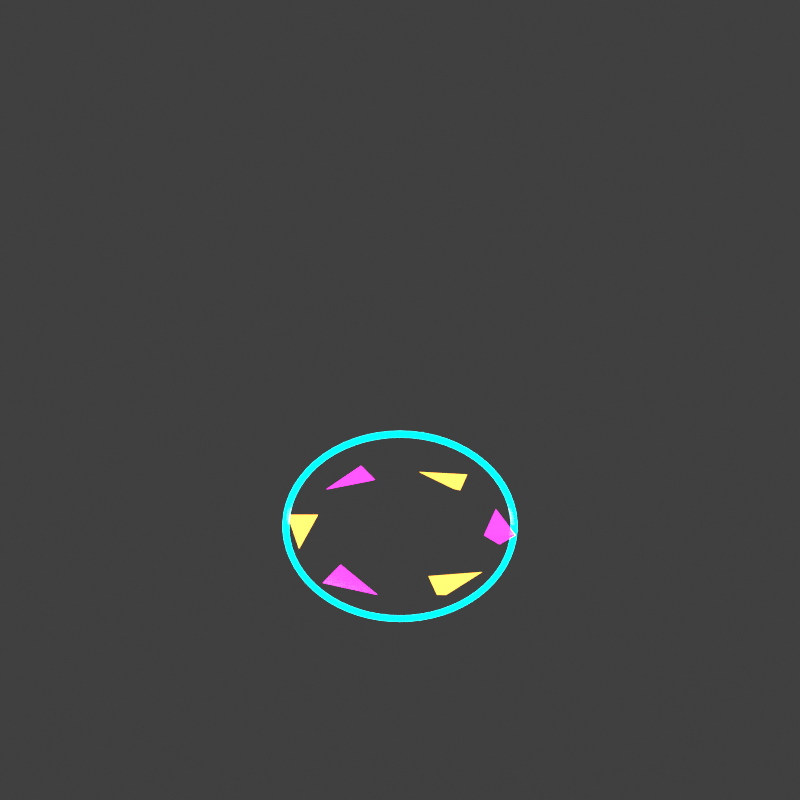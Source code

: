 # Source: orbital_saw_array.blend  (saved by Blender 4.0.36; exported with 4.5.12 LTS)
import bpy
from mathutils import Matrix  # noqa: F401  (used for matrix-valued properties, if any)

bpy.ops.wm.read_factory_settings(use_empty=True)
scene = bpy.context.scene
scene.name = 'Scene'

# ---- collections
col_collection = bpy.data.collections.new('Collection'); scene.collection.children.link(col_collection)

# ---- materials (node trees are filled in below, after node groups)
mat_cyanneontube_readabilityboost_028 = bpy.data.materials.new('CyanNeonTube_ReadabilityBoost.028')
mat_cyanneontube_readabilityboost_028.use_transparent_shadow = False
mat_magentaneontube_readabilityboost_028 = bpy.data.materials.new('MagentaNeonTube_ReadabilityBoost.028')
mat_magentaneontube_readabilityboost_028.use_transparent_shadow = False
mat_orangeneontube_readabilityboost_028 = bpy.data.materials.new('OrangeNeonTube_ReadabilityBoost.028')
mat_orangeneontube_readabilityboost_028.use_transparent_shadow = False

# ---- material node trees
mat_cyanneontube_readabilityboost_028.use_nodes = True; mat_cyanneontube_readabilityboost_028.node_tree.nodes.clear()
_N = mat_cyanneontube_readabilityboost_028.node_tree.nodes; _L = mat_cyanneontube_readabilityboost_028.node_tree.links
n0 = _N.new('ShaderNodeBsdfPrincipled'); n0.name = 'Principled BSDF'; n0.location = (10, 300)
n0.inputs[0].default_value = (0.0, 0.92, 1.0, 1.0)
n0.inputs[2].default_value = 0.16
n0.inputs[3].default_value = 1.45
n0.inputs[27].default_value = (0.0, 0.92, 1.0, 1.0)
n0.inputs[28].default_value = 4.4
n1 = _N.new('ShaderNodeOutputMaterial'); n1.name = 'Material Output'; n1.location = (300, 300)
_L.new(n0.outputs[0], n1.inputs[0])
n1.is_active_output = True
mat_magentaneontube_readabilityboost_028.use_nodes = True; mat_magentaneontube_readabilityboost_028.node_tree.nodes.clear()
_N = mat_magentaneontube_readabilityboost_028.node_tree.nodes; _L = mat_magentaneontube_readabilityboost_028.node_tree.links
n0 = _N.new('ShaderNodeBsdfPrincipled'); n0.name = 'Principled BSDF'; n0.location = (10, 300)
n0.inputs[0].default_value = (1.0, 0.02, 0.82, 1.0)
n0.inputs[2].default_value = 0.16
n0.inputs[3].default_value = 1.45
n0.inputs[27].default_value = (1.0, 0.02, 0.82, 1.0)
n0.inputs[28].default_value = 4.4
n1 = _N.new('ShaderNodeOutputMaterial'); n1.name = 'Material Output'; n1.location = (300, 300)
_L.new(n0.outputs[0], n1.inputs[0])
n1.is_active_output = True
mat_orangeneontube_readabilityboost_028.use_nodes = True; mat_orangeneontube_readabilityboost_028.node_tree.nodes.clear()
_N = mat_orangeneontube_readabilityboost_028.node_tree.nodes; _L = mat_orangeneontube_readabilityboost_028.node_tree.links
n0 = _N.new('ShaderNodeBsdfPrincipled'); n0.name = 'Principled BSDF'; n0.location = (10, 300)
n0.inputs[0].default_value = (1.0, 0.38, 0.04, 1.0)
n0.inputs[2].default_value = 0.16
n0.inputs[3].default_value = 1.45
n0.inputs[27].default_value = (1.0, 0.38, 0.04, 1.0)
n0.inputs[28].default_value = 4.15
n1 = _N.new('ShaderNodeOutputMaterial'); n1.name = 'Material Output'; n1.location = (300, 300)
_L.new(n0.outputs[0], n1.inputs[0])
n1.is_active_output = True

# ---- world
world_world = bpy.data.worlds.new('World'); scene.world = world_world
world_world.use_nodes = True; world_world.node_tree.nodes.clear()
_N = world_world.node_tree.nodes; _L = world_world.node_tree.links
n0 = _N.new('ShaderNodeOutputWorld'); n0.name = 'World Output'; n0.location = (300, 300)
n1 = _N.new('ShaderNodeBackground'); n1.name = 'Background'; n1.location = (10, 300)
n1.inputs[0].default_value = (0.05088, 0.05088, 0.05088, 1.0)
_L.new(n1.outputs[0], n0.inputs[0])
n0.is_active_output = True
world_world.color = (0.05088, 0.05088, 0.05088)
world_world.use_sun_shadow = False
world_world.sun_shadow_jitter_overblur = 0.0

# ---- cameras
cam_camera_029 = bpy.data.cameras.new('Camera.029')

# ---- lights
light_area_028 = bpy.data.lights.new('Area.028', 'AREA')
light_area_028.transmission_factor = 0.0
light_area_028.energy = 180.0
light_area_028.shadow_maximum_resolution = 0.006
light_area_028.use_absolute_resolution = True
light_area_028.size = 5.0
light_area_028.size_y = 1.0

# ---- meshes
me_torus_029 = bpy.data.meshes.new('Torus.029')
me_torus_029.from_pydata([(0.74, 0.0, 0.0), (0.7341, 0.0, 0.01414), (0.72, 0.0, 0.02), (0.7059, 0.0, 0.01414), (0.7, 0.0, 2.449e-18), (0.7059, 0.0, -0.01414), (0.72, 0.0, -0.02), (0.7341, 0.0, -0.01414), (0.7364, 0.07253, 0.0), (0.7306, 0.07196, 0.01414), (0.7165, 0.07057, 0.02), (0.7025, 0.06919, 0.01414), (0.6966, 0.06861, 2.449e-18), (0.7025, 0.06919, -0.01414), (0.7165, 0.07057, -0.02), (0.7306, 0.07196, -0.01414), (0.7258, 0.1444, 0.0), (0.72, 0.1432, 0.01414), (0.7062, 0.1405, 0.02), (0.6923, 0.1377, 0.01414), (0.6865, 0.1366, 2.449e-18), (0.6923, 0.1377, -0.01414), (0.7062, 0.1405, -0.02), (0.72, 0.1432, -0.01414), (0.7081, 0.2148, 0.0), (0.7025, 0.2131, 0.01414), (0.689, 0.209, 0.02), (0.6755, 0.2049, 0.01414), (0.6699, 0.2032, 2.449e-18), (0.6755, 0.2049, -0.01414), (0.689, 0.209, -0.02), (0.7025, 0.2131, -0.01414), (0.6837, 0.2832, 0.0), (0.6783, 0.2809, 0.01414), (0.6652, 0.2755, 0.02), (0.6521, 0.2701, 0.01414), (0.6467, 0.2679, 2.449e-18), (0.6521, 0.2701, -0.01414), (0.6652, 0.2755, -0.02), (0.6783, 0.2809, -0.01414), (0.6526, 0.3488, 0.0), (0.6475, 0.3461, 0.01414), (0.635, 0.3394, 0.02), (0.6225, 0.3327, 0.01414), (0.6173, 0.33, 2.449e-18), (0.6225, 0.3327, -0.01414), (0.635, 0.3394, -0.02), (0.6475, 0.3461, -0.01414), (0.6153, 0.4111, 0.0), (0.6104, 0.4079, 0.01414), (0.5987, 0.4, 0.02), (0.5869, 0.3922, 0.01414), (0.582, 0.3889, 2.449e-18), (0.5869, 0.3922, -0.01414), (0.5987, 0.4, -0.02), (0.6104, 0.4079, -0.01414), (0.572, 0.4695, 0.0), (0.5675, 0.4657, 0.01414), (0.5566, 0.4568, 0.02), (0.5456, 0.4478, 0.01414), (0.5411, 0.4441, 2.449e-18), (0.5456, 0.4478, -0.01414), (0.5566, 0.4568, -0.02), (0.5675, 0.4657, -0.01414), (0.5233, 0.5233, 0.0), (0.5191, 0.5191, 0.01414), (0.5091, 0.5091, 0.02), (0.4991, 0.4991, 0.01414), (0.495, 0.495, 2.449e-18), (0.4991, 0.4991, -0.01414), (0.5091, 0.5091, -0.02), (0.5191, 0.5191, -0.01414), (0.4695, 0.572, 0.0), (0.4657, 0.5675, 0.01414), (0.4568, 0.5566, 0.02), (0.4478, 0.5456, 0.01414), (0.4441, 0.5411, 2.449e-18), (0.4478, 0.5456, -0.01414), (0.4568, 0.5566, -0.02), (0.4657, 0.5675, -0.01414), (0.4111, 0.6153, 0.0), (0.4079, 0.6104, 0.01414), (0.4, 0.5987, 0.02), (0.3922, 0.5869, 0.01414), (0.3889, 0.582, 2.449e-18), (0.3922, 0.5869, -0.01414), (0.4, 0.5987, -0.02), (0.4079, 0.6104, -0.01414), (0.3488, 0.6526, 0.0), (0.3461, 0.6475, 0.01414), (0.3394, 0.635, 0.02), (0.3327, 0.6225, 0.01414), (0.33, 0.6173, 2.449e-18), (0.3327, 0.6225, -0.01414), (0.3394, 0.635, -0.02), (0.3461, 0.6475, -0.01414), (0.2832, 0.6837, 0.0), (0.2809, 0.6783, 0.01414), (0.2755, 0.6652, 0.02), (0.2701, 0.6521, 0.01414), (0.2679, 0.6467, 2.449e-18), (0.2701, 0.6521, -0.01414), (0.2755, 0.6652, -0.02), (0.2809, 0.6783, -0.01414), (0.2148, 0.7081, 0.0), (0.2131, 0.7025, 0.01414), (0.209, 0.689, 0.02), (0.2049, 0.6755, 0.01414), (0.2032, 0.6699, 2.449e-18), (0.2049, 0.6755, -0.01414), (0.209, 0.689, -0.02), (0.2131, 0.7025, -0.01414), (0.1444, 0.7258, 0.0), (0.1432, 0.72, 0.01414), (0.1405, 0.7062, 0.02), (0.1377, 0.6923, 0.01414), (0.1366, 0.6865, 2.449e-18), (0.1377, 0.6923, -0.01414), (0.1405, 0.7062, -0.02), (0.1432, 0.72, -0.01414), (0.07253, 0.7364, 0.0), (0.07196, 0.7306, 0.01414), (0.07057, 0.7165, 0.02), (0.06919, 0.7025, 0.01414), (0.06861, 0.6966, 2.449e-18), (0.06919, 0.7025, -0.01414), (0.07057, 0.7165, -0.02), (0.07196, 0.7306, -0.01414), (5.587e-08, 0.74, 0.0), (5.543e-08, 0.7341, 0.01414), (5.436e-08, 0.72, 0.02), (5.329e-08, 0.7059, 0.01414), (5.285e-08, 0.7, 2.449e-18), (5.329e-08, 0.7059, -0.01414), (5.436e-08, 0.72, -0.02), (5.543e-08, 0.7341, -0.01414), (-0.07253, 0.7364, 0.0), (-0.07196, 0.7306, 0.01414), (-0.07057, 0.7165, 0.02), (-0.06919, 0.7025, 0.01414), (-0.06861, 0.6966, 2.449e-18), (-0.06919, 0.7025, -0.01414), (-0.07057, 0.7165, -0.02), (-0.07196, 0.7306, -0.01414), (-0.1444, 0.7258, 0.0), (-0.1432, 0.72, 0.01414), (-0.1405, 0.7062, 0.02), (-0.1377, 0.6923, 0.01414), (-0.1366, 0.6865, 2.449e-18), (-0.1377, 0.6923, -0.01414), (-0.1405, 0.7062, -0.02), (-0.1432, 0.72, -0.01414), (-0.2148, 0.7081, 0.0), (-0.2131, 0.7025, 0.01414), (-0.209, 0.689, 0.02), (-0.2049, 0.6755, 0.01414), (-0.2032, 0.6699, 2.449e-18), (-0.2049, 0.6755, -0.01414), (-0.209, 0.689, -0.02), (-0.2131, 0.7025, -0.01414), (-0.2832, 0.6837, 0.0), (-0.2809, 0.6783, 0.01414), (-0.2755, 0.6652, 0.02), (-0.2701, 0.6521, 0.01414), (-0.2679, 0.6467, 2.449e-18), (-0.2701, 0.6521, -0.01414), (-0.2755, 0.6652, -0.02), (-0.2809, 0.6783, -0.01414), (-0.3488, 0.6526, 0.0), (-0.3461, 0.6475, 0.01414), (-0.3394, 0.635, 0.02), (-0.3327, 0.6225, 0.01414), (-0.33, 0.6173, 2.449e-18), (-0.3327, 0.6225, -0.01414), (-0.3394, 0.635, -0.02), (-0.3461, 0.6475, -0.01414), (-0.4111, 0.6153, 0.0), (-0.4079, 0.6104, 0.01414), (-0.4, 0.5987, 0.02), (-0.3922, 0.5869, 0.01414), (-0.3889, 0.582, 2.449e-18), (-0.3922, 0.5869, -0.01414), (-0.4, 0.5987, -0.02), (-0.4079, 0.6104, -0.01414), (-0.4695, 0.572, 0.0), (-0.4657, 0.5675, 0.01414), (-0.4568, 0.5566, 0.02), (-0.4478, 0.5456, 0.01414), (-0.4441, 0.5411, 2.449e-18), (-0.4478, 0.5456, -0.01414), (-0.4568, 0.5566, -0.02), (-0.4657, 0.5675, -0.01414), (-0.5233, 0.5233, 0.0), (-0.5191, 0.5191, 0.01414), (-0.5091, 0.5091, 0.02), (-0.4991, 0.4991, 0.01414), (-0.495, 0.495, 2.449e-18), (-0.4991, 0.4991, -0.01414), (-0.5091, 0.5091, -0.02), (-0.5191, 0.5191, -0.01414), (-0.572, 0.4695, 0.0), (-0.5675, 0.4657, 0.01414), (-0.5566, 0.4568, 0.02), (-0.5456, 0.4478, 0.01414), (-0.5411, 0.4441, 2.449e-18), (-0.5456, 0.4478, -0.01414), (-0.5566, 0.4568, -0.02), (-0.5675, 0.4657, -0.01414), (-0.6153, 0.4111, 0.0), (-0.6104, 0.4079, 0.01414), (-0.5987, 0.4, 0.02), (-0.5869, 0.3922, 0.01414), (-0.582, 0.3889, 2.449e-18), (-0.5869, 0.3922, -0.01414), (-0.5987, 0.4, -0.02), (-0.6104, 0.4079, -0.01414), (-0.6526, 0.3488, 0.0), (-0.6475, 0.3461, 0.01414), (-0.635, 0.3394, 0.02), (-0.6225, 0.3327, 0.01414), (-0.6173, 0.33, 2.449e-18), (-0.6225, 0.3327, -0.01414), (-0.635, 0.3394, -0.02), (-0.6475, 0.3461, -0.01414), (-0.6837, 0.2832, 0.0), (-0.6783, 0.2809, 0.01414), (-0.6652, 0.2755, 0.02), (-0.6521, 0.2701, 0.01414), (-0.6467, 0.2679, 2.449e-18), (-0.6521, 0.2701, -0.01414), (-0.6652, 0.2755, -0.02), (-0.6783, 0.2809, -0.01414), (-0.7081, 0.2148, 0.0), (-0.7025, 0.2131, 0.01414), (-0.689, 0.209, 0.02), (-0.6755, 0.2049, 0.01414), (-0.6699, 0.2032, 2.449e-18), (-0.6755, 0.2049, -0.01414), (-0.689, 0.209, -0.02), (-0.7025, 0.2131, -0.01414), (-0.7258, 0.1444, 0.0), (-0.72, 0.1432, 0.01414), (-0.7062, 0.1405, 0.02), (-0.6923, 0.1377, 0.01414), (-0.6865, 0.1366, 2.449e-18), (-0.6923, 0.1377, -0.01414), (-0.7062, 0.1405, -0.02), (-0.72, 0.1432, -0.01414), (-0.7364, 0.07253, 0.0), (-0.7306, 0.07196, 0.01414), (-0.7165, 0.07057, 0.02), (-0.7025, 0.06919, 0.01414), (-0.6966, 0.06861, 2.449e-18), (-0.7025, 0.06919, -0.01414), (-0.7165, 0.07057, -0.02), (-0.7306, 0.07196, -0.01414), (-0.74, 6.469e-08, 0.0), (-0.7341, 6.418e-08, 0.01414), (-0.72, 6.294e-08, 0.02), (-0.7059, 6.171e-08, 0.01414), (-0.7, 6.12e-08, 2.449e-18), (-0.7059, 6.171e-08, -0.01414), (-0.72, 6.294e-08, -0.02), (-0.7341, 6.418e-08, -0.01414), (-0.7364, -0.07253, 0.0), (-0.7306, -0.07196, 0.01414), (-0.7165, -0.07057, 0.02), (-0.7025, -0.06919, 0.01414), (-0.6966, -0.06861, 2.449e-18), (-0.7025, -0.06919, -0.01414), (-0.7165, -0.07057, -0.02), (-0.7306, -0.07196, -0.01414), (-0.7258, -0.1444, 0.0), (-0.72, -0.1432, 0.01414), (-0.7062, -0.1405, 0.02), (-0.6923, -0.1377, 0.01414), (-0.6865, -0.1366, 2.449e-18), (-0.6923, -0.1377, -0.01414), (-0.7062, -0.1405, -0.02), (-0.72, -0.1432, -0.01414), (-0.7081, -0.2148, 0.0), (-0.7025, -0.2131, 0.01414), (-0.689, -0.209, 0.02), (-0.6755, -0.2049, 0.01414), (-0.6699, -0.2032, 2.449e-18), (-0.6755, -0.2049, -0.01414), (-0.689, -0.209, -0.02), (-0.7025, -0.2131, -0.01414), (-0.6837, -0.2832, 0.0), (-0.6783, -0.2809, 0.01414), (-0.6652, -0.2755, 0.02), (-0.6521, -0.2701, 0.01414), (-0.6467, -0.2679, 2.449e-18), (-0.6521, -0.2701, -0.01414), (-0.6652, -0.2755, -0.02), (-0.6783, -0.2809, -0.01414), (-0.6526, -0.3488, 0.0), (-0.6475, -0.3461, 0.01414), (-0.635, -0.3394, 0.02), (-0.6225, -0.3327, 0.01414), (-0.6173, -0.33, 2.449e-18), (-0.6225, -0.3327, -0.01414), (-0.635, -0.3394, -0.02), (-0.6475, -0.3461, -0.01414), (-0.6153, -0.4111, 0.0), (-0.6104, -0.4079, 0.01414), (-0.5987, -0.4, 0.02), (-0.5869, -0.3922, 0.01414), (-0.582, -0.3889, 2.449e-18), (-0.5869, -0.3922, -0.01414), (-0.5987, -0.4, -0.02), (-0.6104, -0.4079, -0.01414), (-0.572, -0.4695, 0.0), (-0.5675, -0.4657, 0.01414), (-0.5566, -0.4568, 0.02), (-0.5456, -0.4478, 0.01414), (-0.5411, -0.4441, 2.449e-18), (-0.5456, -0.4478, -0.01414), (-0.5566, -0.4568, -0.02), (-0.5675, -0.4657, -0.01414), (-0.5233, -0.5233, 0.0), (-0.5191, -0.5191, 0.01414), (-0.5091, -0.5091, 0.02), (-0.4991, -0.4991, 0.01414), (-0.495, -0.495, 2.449e-18), (-0.4991, -0.4991, -0.01414), (-0.5091, -0.5091, -0.02), (-0.5191, -0.5191, -0.01414), (-0.4695, -0.572, 0.0), (-0.4657, -0.5675, 0.01414), (-0.4568, -0.5566, 0.02), (-0.4478, -0.5456, 0.01414), (-0.4441, -0.5411, 2.449e-18), (-0.4478, -0.5456, -0.01414), (-0.4568, -0.5566, -0.02), (-0.4657, -0.5675, -0.01414), (-0.4111, -0.6153, 0.0), (-0.4079, -0.6104, 0.01414), (-0.4, -0.5987, 0.02), (-0.3922, -0.5869, 0.01414), (-0.3889, -0.582, 2.449e-18), (-0.3922, -0.5869, -0.01414), (-0.4, -0.5987, -0.02), (-0.4079, -0.6104, -0.01414), (-0.3488, -0.6526, 0.0), (-0.3461, -0.6475, 0.01414), (-0.3394, -0.635, 0.02), (-0.3327, -0.6225, 0.01414), (-0.33, -0.6173, 2.449e-18), (-0.3327, -0.6225, -0.01414), (-0.3394, -0.635, -0.02), (-0.3461, -0.6475, -0.01414), (-0.2832, -0.6837, 0.0), (-0.2809, -0.6783, 0.01414), (-0.2755, -0.6652, 0.02), (-0.2701, -0.6521, 0.01414), (-0.2679, -0.6467, 2.449e-18), (-0.2701, -0.6521, -0.01414), (-0.2755, -0.6652, -0.02), (-0.2809, -0.6783, -0.01414), (-0.2148, -0.7081, 0.0), (-0.2131, -0.7025, 0.01414), (-0.209, -0.689, 0.02), (-0.2049, -0.6755, 0.01414), (-0.2032, -0.6699, 2.449e-18), (-0.2049, -0.6755, -0.01414), (-0.209, -0.689, -0.02), (-0.2131, -0.7025, -0.01414), (-0.1444, -0.7258, 0.0), (-0.1432, -0.72, 0.01414), (-0.1405, -0.7062, 0.02), (-0.1377, -0.6923, 0.01414), (-0.1366, -0.6865, 2.449e-18), (-0.1377, -0.6923, -0.01414), (-0.1405, -0.7062, -0.02), (-0.1432, -0.72, -0.01414), (-0.07253, -0.7364, 0.0), (-0.07196, -0.7306, 0.01414), (-0.07057, -0.7165, 0.02), (-0.06919, -0.7025, 0.01414), (-0.06861, -0.6966, 2.449e-18), (-0.06919, -0.7025, -0.01414), (-0.07057, -0.7165, -0.02), (-0.07196, -0.7306, -0.01414), (5.587e-08, -0.74, 0.0), (5.543e-08, -0.7341, 0.01414), (5.436e-08, -0.72, 0.02), (5.329e-08, -0.7059, 0.01414), (5.285e-08, -0.7, 2.449e-18), (5.329e-08, -0.7059, -0.01414), (5.436e-08, -0.72, -0.02), (5.543e-08, -0.7341, -0.01414), (0.07253, -0.7364, 0.0), (0.07196, -0.7306, 0.01414), (0.07057, -0.7165, 0.02), (0.06919, -0.7025, 0.01414), (0.06861, -0.6966, 2.449e-18), (0.06919, -0.7025, -0.01414), (0.07057, -0.7165, -0.02), (0.07196, -0.7306, -0.01414), (0.1444, -0.7258, 0.0), (0.1432, -0.72, 0.01414), (0.1405, -0.7062, 0.02), (0.1377, -0.6923, 0.01414), (0.1366, -0.6865, 2.449e-18), (0.1377, -0.6923, -0.01414), (0.1405, -0.7062, -0.02), (0.1432, -0.72, -0.01414), (0.2148, -0.7081, 0.0), (0.2131, -0.7025, 0.01414), (0.209, -0.689, 0.02), (0.2049, -0.6755, 0.01414), (0.2032, -0.6699, 2.449e-18), (0.2049, -0.6755, -0.01414), (0.209, -0.689, -0.02), (0.2131, -0.7025, -0.01414), (0.2832, -0.6837, 0.0), (0.2809, -0.6783, 0.01414), (0.2755, -0.6652, 0.02), (0.2701, -0.6521, 0.01414), (0.2679, -0.6467, 2.449e-18), (0.2701, -0.6521, -0.01414), (0.2755, -0.6652, -0.02), (0.2809, -0.6783, -0.01414), (0.3488, -0.6526, 0.0), (0.3461, -0.6475, 0.01414), (0.3394, -0.635, 0.02), (0.3327, -0.6225, 0.01414), (0.33, -0.6173, 2.449e-18), (0.3327, -0.6225, -0.01414), (0.3394, -0.635, -0.02), (0.3461, -0.6475, -0.01414), (0.4111, -0.6153, 0.0), (0.4079, -0.6104, 0.01414), (0.4, -0.5987, 0.02), (0.3922, -0.5869, 0.01414), (0.3889, -0.582, 2.449e-18), (0.3922, -0.5869, -0.01414), (0.4, -0.5987, -0.02), (0.4079, -0.6104, -0.01414), (0.4695, -0.572, 0.0), (0.4657, -0.5675, 0.01414), (0.4568, -0.5566, 0.02), (0.4478, -0.5456, 0.01414), (0.4441, -0.5411, 2.449e-18), (0.4478, -0.5456, -0.01414), (0.4568, -0.5566, -0.02), (0.4657, -0.5675, -0.01414), (0.5233, -0.5233, 0.0), (0.5191, -0.5191, 0.01414), (0.5091, -0.5091, 0.02), (0.4991, -0.4991, 0.01414), (0.495, -0.495, 2.449e-18), (0.4991, -0.4991, -0.01414), (0.5091, -0.5091, -0.02), (0.5191, -0.5191, -0.01414), (0.572, -0.4695, 0.0), (0.5675, -0.4657, 0.01414), (0.5566, -0.4568, 0.02), (0.5456, -0.4478, 0.01414), (0.5411, -0.4441, 2.449e-18), (0.5456, -0.4478, -0.01414), (0.5566, -0.4568, -0.02), (0.5675, -0.4657, -0.01414), (0.6153, -0.4111, 0.0), (0.6104, -0.4079, 0.01414), (0.5987, -0.4, 0.02), (0.5869, -0.3922, 0.01414), (0.582, -0.3889, 2.449e-18), (0.5869, -0.3922, -0.01414), (0.5987, -0.4, -0.02), (0.6104, -0.4079, -0.01414), (0.6526, -0.3488, 0.0), (0.6475, -0.3461, 0.01414), (0.635, -0.3394, 0.02), (0.6225, -0.3327, 0.01414), (0.6173, -0.33, 2.449e-18), (0.6225, -0.3327, -0.01414), (0.635, -0.3394, -0.02), (0.6475, -0.3461, -0.01414), (0.6837, -0.2832, 0.0), (0.6783, -0.2809, 0.01414), (0.6652, -0.2755, 0.02), (0.6521, -0.2701, 0.01414), (0.6467, -0.2679, 2.449e-18), (0.6521, -0.2701, -0.01414), (0.6652, -0.2755, -0.02), (0.6783, -0.2809, -0.01414), (0.7081, -0.2148, 0.0), (0.7025, -0.2131, 0.01414), (0.689, -0.209, 0.02), (0.6755, -0.2049, 0.01414), (0.6699, -0.2032, 2.449e-18), (0.6755, -0.2049, -0.01414), (0.689, -0.209, -0.02), (0.7025, -0.2131, -0.01414), (0.7258, -0.1444, 0.0), (0.72, -0.1432, 0.01414), (0.7062, -0.1405, 0.02), (0.6923, -0.1377, 0.01414), (0.6865, -0.1366, 2.449e-18), (0.6923, -0.1377, -0.01414), (0.7062, -0.1405, -0.02), (0.72, -0.1432, -0.01414), (0.7364, -0.07253, 0.0), (0.7306, -0.07196, 0.01414), (0.7165, -0.07057, 0.02), (0.7025, -0.06919, 0.01414), (0.6966, -0.06861, 2.449e-18), (0.7025, -0.06919, -0.01414), (0.7165, -0.07057, -0.02), (0.7306, -0.07196, -0.01414)], [], [(0, 8, 9, 1), (1, 9, 10, 2), (2, 10, 11, 3), (3, 11, 12, 4), (4, 12, 13, 5), (5, 13, 14, 6), (6, 14, 15, 7), (7, 15, 8, 0), (8, 16, 17, 9), (9, 17, 18, 10), (10, 18, 19, 11), (11, 19, 20, 12), (12, 20, 21, 13), (13, 21, 22, 14), (14, 22, 23, 15), (15, 23, 16, 8), (16, 24, 25, 17), (17, 25, 26, 18), (18, 26, 27, 19), (19, 27, 28, 20), (20, 28, 29, 21), (21, 29, 30, 22), (22, 30, 31, 23), (23, 31, 24, 16), (24, 32, 33, 25), (25, 33, 34, 26), (26, 34, 35, 27), (27, 35, 36, 28), (28, 36, 37, 29), (29, 37, 38, 30), (30, 38, 39, 31), (31, 39, 32, 24), (32, 40, 41, 33), (33, 41, 42, 34), (34, 42, 43, 35), (35, 43, 44, 36), (36, 44, 45, 37), (37, 45, 46, 38), (38, 46, 47, 39), (39, 47, 40, 32), (40, 48, 49, 41), (41, 49, 50, 42), (42, 50, 51, 43), (43, 51, 52, 44), (44, 52, 53, 45), (45, 53, 54, 46), (46, 54, 55, 47), (47, 55, 48, 40), (48, 56, 57, 49), (49, 57, 58, 50), (50, 58, 59, 51), (51, 59, 60, 52), (52, 60, 61, 53), (53, 61, 62, 54), (54, 62, 63, 55), (55, 63, 56, 48), (56, 64, 65, 57), (57, 65, 66, 58), (58, 66, 67, 59), (59, 67, 68, 60), (60, 68, 69, 61), (61, 69, 70, 62), (62, 70, 71, 63), (63, 71, 64, 56), (64, 72, 73, 65), (65, 73, 74, 66), (66, 74, 75, 67), (67, 75, 76, 68), (68, 76, 77, 69), (69, 77, 78, 70), (70, 78, 79, 71), (71, 79, 72, 64), (72, 80, 81, 73), (73, 81, 82, 74), (74, 82, 83, 75), (75, 83, 84, 76), (76, 84, 85, 77), (77, 85, 86, 78), (78, 86, 87, 79), (79, 87, 80, 72), (80, 88, 89, 81), (81, 89, 90, 82), (82, 90, 91, 83), (83, 91, 92, 84), (84, 92, 93, 85), (85, 93, 94, 86), (86, 94, 95, 87), (87, 95, 88, 80), (88, 96, 97, 89), (89, 97, 98, 90), (90, 98, 99, 91), (91, 99, 100, 92), (92, 100, 101, 93), (93, 101, 102, 94), (94, 102, 103, 95), (95, 103, 96, 88), (96, 104, 105, 97), (97, 105, 106, 98), (98, 106, 107, 99), (99, 107, 108, 100), (100, 108, 109, 101), (101, 109, 110, 102), (102, 110, 111, 103), (103, 111, 104, 96), (104, 112, 113, 105), (105, 113, 114, 106), (106, 114, 115, 107), (107, 115, 116, 108), (108, 116, 117, 109), (109, 117, 118, 110), (110, 118, 119, 111), (111, 119, 112, 104), (112, 120, 121, 113), (113, 121, 122, 114), (114, 122, 123, 115), (115, 123, 124, 116), (116, 124, 125, 117), (117, 125, 126, 118), (118, 126, 127, 119), (119, 127, 120, 112), (120, 128, 129, 121), (121, 129, 130, 122), (122, 130, 131, 123), (123, 131, 132, 124), (124, 132, 133, 125), (125, 133, 134, 126), (126, 134, 135, 127), (127, 135, 128, 120), (128, 136, 137, 129), (129, 137, 138, 130), (130, 138, 139, 131), (131, 139, 140, 132), (132, 140, 141, 133), (133, 141, 142, 134), (134, 142, 143, 135), (135, 143, 136, 128), (136, 144, 145, 137), (137, 145, 146, 138), (138, 146, 147, 139), (139, 147, 148, 140), (140, 148, 149, 141), (141, 149, 150, 142), (142, 150, 151, 143), (143, 151, 144, 136), (144, 152, 153, 145), (145, 153, 154, 146), (146, 154, 155, 147), (147, 155, 156, 148), (148, 156, 157, 149), (149, 157, 158, 150), (150, 158, 159, 151), (151, 159, 152, 144), (152, 160, 161, 153), (153, 161, 162, 154), (154, 162, 163, 155), (155, 163, 164, 156), (156, 164, 165, 157), (157, 165, 166, 158), (158, 166, 167, 159), (159, 167, 160, 152), (160, 168, 169, 161), (161, 169, 170, 162), (162, 170, 171, 163), (163, 171, 172, 164), (164, 172, 173, 165), (165, 173, 174, 166), (166, 174, 175, 167), (167, 175, 168, 160), (168, 176, 177, 169), (169, 177, 178, 170), (170, 178, 179, 171), (171, 179, 180, 172), (172, 180, 181, 173), (173, 181, 182, 174), (174, 182, 183, 175), (175, 183, 176, 168), (176, 184, 185, 177), (177, 185, 186, 178), (178, 186, 187, 179), (179, 187, 188, 180), (180, 188, 189, 181), (181, 189, 190, 182), (182, 190, 191, 183), (183, 191, 184, 176), (184, 192, 193, 185), (185, 193, 194, 186), (186, 194, 195, 187), (187, 195, 196, 188), (188, 196, 197, 189), (189, 197, 198, 190), (190, 198, 199, 191), (191, 199, 192, 184), (192, 200, 201, 193), (193, 201, 202, 194), (194, 202, 203, 195), (195, 203, 204, 196), (196, 204, 205, 197), (197, 205, 206, 198), (198, 206, 207, 199), (199, 207, 200, 192), (200, 208, 209, 201), (201, 209, 210, 202), (202, 210, 211, 203), (203, 211, 212, 204), (204, 212, 213, 205), (205, 213, 214, 206), (206, 214, 215, 207), (207, 215, 208, 200), (208, 216, 217, 209), (209, 217, 218, 210), (210, 218, 219, 211), (211, 219, 220, 212), (212, 220, 221, 213), (213, 221, 222, 214), (214, 222, 223, 215), (215, 223, 216, 208), (216, 224, 225, 217), (217, 225, 226, 218), (218, 226, 227, 219), (219, 227, 228, 220), (220, 228, 229, 221), (221, 229, 230, 222), (222, 230, 231, 223), (223, 231, 224, 216), (224, 232, 233, 225), (225, 233, 234, 226), (226, 234, 235, 227), (227, 235, 236, 228), (228, 236, 237, 229), (229, 237, 238, 230), (230, 238, 239, 231), (231, 239, 232, 224), (232, 240, 241, 233), (233, 241, 242, 234), (234, 242, 243, 235), (235, 243, 244, 236), (236, 244, 245, 237), (237, 245, 246, 238), (238, 246, 247, 239), (239, 247, 240, 232), (240, 248, 249, 241), (241, 249, 250, 242), (242, 250, 251, 243), (243, 251, 252, 244), (244, 252, 253, 245), (245, 253, 254, 246), (246, 254, 255, 247), (247, 255, 248, 240), (248, 256, 257, 249), (249, 257, 258, 250), (250, 258, 259, 251), (251, 259, 260, 252), (252, 260, 261, 253), (253, 261, 262, 254), (254, 262, 263, 255), (255, 263, 256, 248), (256, 264, 265, 257), (257, 265, 266, 258), (258, 266, 267, 259), (259, 267, 268, 260), (260, 268, 269, 261), (261, 269, 270, 262), (262, 270, 271, 263), (263, 271, 264, 256), (264, 272, 273, 265), (265, 273, 274, 266), (266, 274, 275, 267), (267, 275, 276, 268), (268, 276, 277, 269), (269, 277, 278, 270), (270, 278, 279, 271), (271, 279, 272, 264), (272, 280, 281, 273), (273, 281, 282, 274), (274, 282, 283, 275), (275, 283, 284, 276), (276, 284, 285, 277), (277, 285, 286, 278), (278, 286, 287, 279), (279, 287, 280, 272), (280, 288, 289, 281), (281, 289, 290, 282), (282, 290, 291, 283), (283, 291, 292, 284), (284, 292, 293, 285), (285, 293, 294, 286), (286, 294, 295, 287), (287, 295, 288, 280), (288, 296, 297, 289), (289, 297, 298, 290), (290, 298, 299, 291), (291, 299, 300, 292), (292, 300, 301, 293), (293, 301, 302, 294), (294, 302, 303, 295), (295, 303, 296, 288), (296, 304, 305, 297), (297, 305, 306, 298), (298, 306, 307, 299), (299, 307, 308, 300), (300, 308, 309, 301), (301, 309, 310, 302), (302, 310, 311, 303), (303, 311, 304, 296), (304, 312, 313, 305), (305, 313, 314, 306), (306, 314, 315, 307), (307, 315, 316, 308), (308, 316, 317, 309), (309, 317, 318, 310), (310, 318, 319, 311), (311, 319, 312, 304), (312, 320, 321, 313), (313, 321, 322, 314), (314, 322, 323, 315), (315, 323, 324, 316), (316, 324, 325, 317), (317, 325, 326, 318), (318, 326, 327, 319), (319, 327, 320, 312), (320, 328, 329, 321), (321, 329, 330, 322), (322, 330, 331, 323), (323, 331, 332, 324), (324, 332, 333, 325), (325, 333, 334, 326), (326, 334, 335, 327), (327, 335, 328, 320), (328, 336, 337, 329), (329, 337, 338, 330), (330, 338, 339, 331), (331, 339, 340, 332), (332, 340, 341, 333), (333, 341, 342, 334), (334, 342, 343, 335), (335, 343, 336, 328), (336, 344, 345, 337), (337, 345, 346, 338), (338, 346, 347, 339), (339, 347, 348, 340), (340, 348, 349, 341), (341, 349, 350, 342), (342, 350, 351, 343), (343, 351, 344, 336), (344, 352, 353, 345), (345, 353, 354, 346), (346, 354, 355, 347), (347, 355, 356, 348), (348, 356, 357, 349), (349, 357, 358, 350), (350, 358, 359, 351), (351, 359, 352, 344), (352, 360, 361, 353), (353, 361, 362, 354), (354, 362, 363, 355), (355, 363, 364, 356), (356, 364, 365, 357), (357, 365, 366, 358), (358, 366, 367, 359), (359, 367, 360, 352), (360, 368, 369, 361), (361, 369, 370, 362), (362, 370, 371, 363), (363, 371, 372, 364), (364, 372, 373, 365), (365, 373, 374, 366), (366, 374, 375, 367), (367, 375, 368, 360), (368, 376, 377, 369), (369, 377, 378, 370), (370, 378, 379, 371), (371, 379, 380, 372), (372, 380, 381, 373), (373, 381, 382, 374), (374, 382, 383, 375), (375, 383, 376, 368), (376, 384, 385, 377), (377, 385, 386, 378), (378, 386, 387, 379), (379, 387, 388, 380), (380, 388, 389, 381), (381, 389, 390, 382), (382, 390, 391, 383), (383, 391, 384, 376), (384, 392, 393, 385), (385, 393, 394, 386), (386, 394, 395, 387), (387, 395, 396, 388), (388, 396, 397, 389), (389, 397, 398, 390), (390, 398, 399, 391), (391, 399, 392, 384), (392, 400, 401, 393), (393, 401, 402, 394), (394, 402, 403, 395), (395, 403, 404, 396), (396, 404, 405, 397), (397, 405, 406, 398), (398, 406, 407, 399), (399, 407, 400, 392), (400, 408, 409, 401), (401, 409, 410, 402), (402, 410, 411, 403), (403, 411, 412, 404), (404, 412, 413, 405), (405, 413, 414, 406), (406, 414, 415, 407), (407, 415, 408, 400), (408, 416, 417, 409), (409, 417, 418, 410), (410, 418, 419, 411), (411, 419, 420, 412), (412, 420, 421, 413), (413, 421, 422, 414), (414, 422, 423, 415), (415, 423, 416, 408), (416, 424, 425, 417), (417, 425, 426, 418), (418, 426, 427, 419), (419, 427, 428, 420), (420, 428, 429, 421), (421, 429, 430, 422), (422, 430, 431, 423), (423, 431, 424, 416), (424, 432, 433, 425), (425, 433, 434, 426), (426, 434, 435, 427), (427, 435, 436, 428), (428, 436, 437, 429), (429, 437, 438, 430), (430, 438, 439, 431), (431, 439, 432, 424), (432, 440, 441, 433), (433, 441, 442, 434), (434, 442, 443, 435), (435, 443, 444, 436), (436, 444, 445, 437), (437, 445, 446, 438), (438, 446, 447, 439), (439, 447, 440, 432), (440, 448, 449, 441), (441, 449, 450, 442), (442, 450, 451, 443), (443, 451, 452, 444), (444, 452, 453, 445), (445, 453, 454, 446), (446, 454, 455, 447), (447, 455, 448, 440), (448, 456, 457, 449), (449, 457, 458, 450), (450, 458, 459, 451), (451, 459, 460, 452), (452, 460, 461, 453), (453, 461, 462, 454), (454, 462, 463, 455), (455, 463, 456, 448), (456, 464, 465, 457), (457, 465, 466, 458), (458, 466, 467, 459), (459, 467, 468, 460), (460, 468, 469, 461), (461, 469, 470, 462), (462, 470, 471, 463), (463, 471, 464, 456), (464, 472, 473, 465), (465, 473, 474, 466), (466, 474, 475, 467), (467, 475, 476, 468), (468, 476, 477, 469), (469, 477, 478, 470), (470, 478, 479, 471), (471, 479, 472, 464), (472, 480, 481, 473), (473, 481, 482, 474), (474, 482, 483, 475), (475, 483, 484, 476), (476, 484, 485, 477), (477, 485, 486, 478), (478, 486, 487, 479), (479, 487, 480, 472), (480, 488, 489, 481), (481, 489, 490, 482), (482, 490, 491, 483), (483, 491, 492, 484), (484, 492, 493, 485), (485, 493, 494, 486), (486, 494, 495, 487), (487, 495, 488, 480), (488, 496, 497, 489), (489, 497, 498, 490), (490, 498, 499, 491), (491, 499, 500, 492), (492, 500, 501, 493), (493, 501, 502, 494), (494, 502, 503, 495), (495, 503, 496, 488), (496, 504, 505, 497), (497, 505, 506, 498), (498, 506, 507, 499), (499, 507, 508, 500), (500, 508, 509, 501), (501, 509, 510, 502), (502, 510, 511, 503), (503, 511, 504, 496), (504, 0, 1, 505), (505, 1, 2, 506), (506, 2, 3, 507), (507, 3, 4, 508), (508, 4, 5, 509), (509, 5, 6, 510), (510, 6, 7, 511), (511, 7, 0, 504)])
_uv = me_torus_029.uv_layers.new(name='UVMap')
_uv.uv.foreach_set('vector', [0.5, 0.5, 0.5156, 0.5, 0.5156, 0.625, 0.5, 0.625, 0.5, 0.625, 0.5156, 0.625, 0.5156, 0.75, 0.5, 0.75, 0.5, 0.75, 0.5156, 0.75, 0.5156, 0.875, 0.5, 0.875, 0.5, 0.875, 0.5156, 0.875, 0.5156, 1.0, 0.5, 1.0, 0.5, 0.0, 0.5156, 0.0, 0.5156, 0.125, 0.5, 0.125, 0.5, 0.125, 0.5156, 0.125, 0.5156, 0.25, 0.5, 0.25, 0.5, 0.25, 0.5156, 0.25, 0.5156, 0.375, 0.5, 0.375, 0.5, 0.375, 0.5156, 0.375, 0.5156, 0.5, 0.5, 0.5, 0.5156, 0.5, 0.5312, 0.5, 0.5312, 0.625, 0.5156, 0.625, 0.5156, 0.625, 0.5312, 0.625, 0.5312, 0.75, 0.5156, 0.75, 0.5156, 0.75, 0.5312, 0.75, 0.5312, 0.875, 0.5156, 0.875, 0.5156, 0.875, 0.5312, 0.875, 0.5312, 1.0, 0.5156, 1.0, 0.5156, 0.0, 0.5312, 0.0, 0.5312, 0.125, 0.5156, 0.125, 0.5156, 0.125, 0.5312, 0.125, 0.5312, 0.25, 0.5156, 0.25, 0.5156, 0.25, 0.5312, 0.25, 0.5312, 0.375, 0.5156, 0.375, 0.5156, 0.375, 0.5312, 0.375, 0.5312, 0.5, 0.5156, 0.5, 0.5312, 0.5, 0.5469, 0.5, 0.5469, 0.625, 0.5312, 0.625, 0.5312, 0.625, 0.5469, 0.625, 0.5469, 0.75, 0.5312, 0.75, 0.5312, 0.75, 0.5469, 0.75, 0.5469, 0.875, 0.5312, 0.875, 0.5312, 0.875, 0.5469, 0.875, 0.5469, 1.0, 0.5312, 1.0, 0.5312, 0.0, 0.5469, 0.0, 0.5469, 0.125, 0.5312, 0.125, 0.5312, 0.125, 0.5469, 0.125, 0.5469, 0.25, 0.5312, 0.25, 0.5312, 0.25, 0.5469, 0.25, 0.5469, 0.375, 0.5312, 0.375, 0.5312, 0.375, 0.5469, 0.375, 0.5469, 0.5, 0.5312, 0.5, 0.5469, 0.5, 0.5625, 0.5, 0.5625, 0.625, 0.5469, 0.625, 0.5469, 0.625, 0.5625, 0.625, 0.5625, 0.75, 0.5469, 0.75, 0.5469, 0.75, 0.5625, 0.75, 0.5625, 0.875, 0.5469, 0.875, 0.5469, 0.875, 0.5625, 0.875, 0.5625, 1.0, 0.5469, 1.0, 0.5469, 0.0, 0.5625, 0.0, 0.5625, 0.125, 0.5469, 0.125, 0.5469, 0.125, 0.5625, 0.125, 0.5625, 0.25, 0.5469, 0.25, 0.5469, 0.25, 0.5625, 0.25, 0.5625, 0.375, 0.5469, 0.375, 0.5469, 0.375, 0.5625, 0.375, 0.5625, 0.5, 0.5469, 0.5, 0.5625, 0.5, 0.5781, 0.5, 0.5781, 0.625, 0.5625, 0.625, 0.5625, 0.625, 0.5781, 0.625, 0.5781, 0.75, 0.5625, 0.75, 0.5625, 0.75, 0.5781, 0.75, 0.5781, 0.875, 0.5625, 0.875, 0.5625, 0.875, 0.5781, 0.875, 0.5781, 1.0, 0.5625, 1.0, 0.5625, 0.0, 0.5781, 0.0, 0.5781, 0.125, 0.5625, 0.125, 0.5625, 0.125, 0.5781, 0.125, 0.5781, 0.25, 0.5625, 0.25, 0.5625, 0.25, 0.5781, 0.25, 0.5781, 0.375, 0.5625, 0.375, 0.5625, 0.375, 0.5781, 0.375, 0.5781, 0.5, 0.5625, 0.5, 0.5781, 0.5, 0.5938, 0.5, 0.5938, 0.625, 0.5781, 0.625, 0.5781, 0.625, 0.5938, 0.625, 0.5938, 0.75, 0.5781, 0.75, 0.5781, 0.75, 0.5938, 0.75, 0.5938, 0.875, 0.5781, 0.875, 0.5781, 0.875, 0.5938, 0.875, 0.5938, 1.0, 0.5781, 1.0, 0.5781, 0.0, 0.5938, 0.0, 0.5938, 0.125, 0.5781, 0.125, 0.5781, 0.125, 0.5938, 0.125, 0.5938, 0.25, 0.5781, 0.25, 0.5781, 0.25, 0.5938, 0.25, 0.5938, 0.375, 0.5781, 0.375, 0.5781, 0.375, 0.5938, 0.375, 0.5938, 0.5, 0.5781, 0.5, 0.5938, 0.5, 0.6094, 0.5, 0.6094, 0.625, 0.5938, 0.625, 0.5938, 0.625, 0.6094, 0.625, 0.6094, 0.75, 0.5938, 0.75, 0.5938, 0.75, 0.6094, 0.75, 0.6094, 0.875, 0.5938, 0.875, 0.5938, 0.875, 0.6094, 0.875, 0.6094, 1.0, 0.5938, 1.0, 0.5938, 0.0, 0.6094, 0.0, 0.6094, 0.125, 0.5938, 0.125, 0.5938, 0.125, 0.6094, 0.125, 0.6094, 0.25, 0.5938, 0.25, 0.5938, 0.25, 0.6094, 0.25, 0.6094, 0.375, 0.5938, 0.375, 0.5938, 0.375, 0.6094, 0.375, 0.6094, 0.5, 0.5938, 0.5, 0.6094, 0.5, 0.625, 0.5, 0.625, 0.625, 0.6094, 0.625, 0.6094, 0.625, 0.625, 0.625, 0.625, 0.75, 0.6094, 0.75, 0.6094, 0.75, 0.625, 0.75, 0.625, 0.875, 0.6094, 0.875, 0.6094, 0.875, 0.625, 0.875, 0.625, 1.0, 0.6094, 1.0, 0.6094, 0.0, 0.625, 0.0, 0.625, 0.125, 0.6094, 0.125, 0.6094, 0.125, 0.625, 0.125, 0.625, 0.25, 0.6094, 0.25, 0.6094, 0.25, 0.625, 0.25, 0.625, 0.375, 0.6094, 0.375, 0.6094, 0.375, 0.625, 0.375, 0.625, 0.5, 0.6094, 0.5, 0.625, 0.5, 0.6406, 0.5, 0.6406, 0.625, 0.625, 0.625, 0.625, 0.625, 0.6406, 0.625, 0.6406, 0.75, 0.625, 0.75, 0.625, 0.75, 0.6406, 0.75, 0.6406, 0.875, 0.625, 0.875, 0.625, 0.875, 0.6406, 0.875, 0.6406, 1.0, 0.625, 1.0, 0.625, 0.0, 0.6406, 0.0, 0.6406, 0.125, 0.625, 0.125, 0.625, 0.125, 0.6406, 0.125, 0.6406, 0.25, 0.625, 0.25, 0.625, 0.25, 0.6406, 0.25, 0.6406, 0.375, 0.625, 0.375, 0.625, 0.375, 0.6406, 0.375, 0.6406, 0.5, 0.625, 0.5, 0.6406, 0.5, 0.6562, 0.5, 0.6562, 0.625, 0.6406, 0.625, 0.6406, 0.625, 0.6562, 0.625, 0.6562, 0.75, 0.6406, 0.75, 0.6406, 0.75, 0.6562, 0.75, 0.6562, 0.875, 0.6406, 0.875, 0.6406, 0.875, 0.6562, 0.875, 0.6562, 1.0, 0.6406, 1.0, 0.6406, 0.0, 0.6562, 0.0, 0.6562, 0.125, 0.6406, 0.125, 0.6406, 0.125, 0.6562, 0.125, 0.6562, 0.25, 0.6406, 0.25, 0.6406, 0.25, 0.6562, 0.25, 0.6562, 0.375, 0.6406, 0.375, 0.6406, 0.375, 0.6562, 0.375, 0.6562, 0.5, 0.6406, 0.5, 0.6562, 0.5, 0.6719, 0.5, 0.6719, 0.625, 0.6562, 0.625, 0.6562, 0.625, 0.6719, 0.625, 0.6719, 0.75, 0.6562, 0.75, 0.6562, 0.75, 0.6719, 0.75, 0.6719, 0.875, 0.6562, 0.875, 0.6562, 0.875, 0.6719, 0.875, 0.6719, 1.0, 0.6562, 1.0, 0.6562, 0.0, 0.6719, 0.0, 0.6719, 0.125, 0.6562, 0.125, 0.6562, 0.125, 0.6719, 0.125, 0.6719, 0.25, 0.6562, 0.25, 0.6562, 0.25, 0.6719, 0.25, 0.6719, 0.375, 0.6562, 0.375, 0.6562, 0.375, 0.6719, 0.375, 0.6719, 0.5, 0.6562, 0.5, 0.6719, 0.5, 0.6875, 0.5, 0.6875, 0.625, 0.6719, 0.625, 0.6719, 0.625, 0.6875, 0.625, 0.6875, 0.75, 0.6719, 0.75, 0.6719, 0.75, 0.6875, 0.75, 0.6875, 0.875, 0.6719, 0.875, 0.6719, 0.875, 0.6875, 0.875, 0.6875, 1.0, 0.6719, 1.0, 0.6719, 0.0, 0.6875, 0.0, 0.6875, 0.125, 0.6719, 0.125, 0.6719, 0.125, 0.6875, 0.125, 0.6875, 0.25, 0.6719, 0.25, 0.6719, 0.25, 0.6875, 0.25, 0.6875, 0.375, 0.6719, 0.375, 0.6719, 0.375, 0.6875, 0.375, 0.6875, 0.5, 0.6719, 0.5, 0.6875, 0.5, 0.7031, 0.5, 0.7031, 0.625, 0.6875, 0.625, 0.6875, 0.625, 0.7031, 0.625, 0.7031, 0.75, 0.6875, 0.75, 0.6875, 0.75, 0.7031, 0.75, 0.7031, 0.875, 0.6875, 0.875, 0.6875, 0.875, 0.7031, 0.875, 0.7031, 1.0, 0.6875, 1.0, 0.6875, 0.0, 0.7031, 0.0, 0.7031, 0.125, 0.6875, 0.125, 0.6875, 0.125, 0.7031, 0.125, 0.7031, 0.25, 0.6875, 0.25, 0.6875, 0.25, 0.7031, 0.25, 0.7031, 0.375, 0.6875, 0.375, 0.6875, 0.375, 0.7031, 0.375, 0.7031, 0.5, 0.6875, 0.5, 0.7031, 0.5, 0.7188, 0.5, 0.7188, 0.625, 0.7031, 0.625, 0.7031, 0.625, 0.7188, 0.625, 0.7188, 0.75, 0.7031, 0.75, 0.7031, 0.75, 0.7188, 0.75, 0.7188, 0.875, 0.7031, 0.875, 0.7031, 0.875, 0.7188, 0.875, 0.7188, 1.0, 0.7031, 1.0, 0.7031, 0.0, 0.7188, 0.0, 0.7188, 0.125, 0.7031, 0.125, 0.7031, 0.125, 0.7188, 0.125, 0.7188, 0.25, 0.7031, 0.25, 0.7031, 0.25, 0.7188, 0.25, 0.7188, 0.375, 0.7031, 0.375, 0.7031, 0.375, 0.7188, 0.375, 0.7188, 0.5, 0.7031, 0.5, 0.7188, 0.5, 0.7344, 0.5, 0.7344, 0.625, 0.7188, 0.625, 0.7188, 0.625, 0.7344, 0.625, 0.7344, 0.75, 0.7188, 0.75, 0.7188, 0.75, 0.7344, 0.75, 0.7344, 0.875, 0.7188, 0.875, 0.7188, 0.875, 0.7344, 0.875, 0.7344, 1.0, 0.7188, 1.0, 0.7188, 0.0, 0.7344, 0.0, 0.7344, 0.125, 0.7188, 0.125, 0.7188, 0.125, 0.7344, 0.125, 0.7344, 0.25, 0.7188, 0.25, 0.7188, 0.25, 0.7344, 0.25, 0.7344, 0.375, 0.7188, 0.375, 0.7188, 0.375, 0.7344, 0.375, 0.7344, 0.5, 0.7188, 0.5, 0.7344, 0.5, 0.75, 0.5, 0.75, 0.625, 0.7344, 0.625, 0.7344, 0.625, 0.75, 0.625, 0.75, 0.75, 0.7344, 0.75, 0.7344, 0.75, 0.75, 0.75, 0.75, 0.875, 0.7344, 0.875, 0.7344, 0.875, 0.75, 0.875, 0.75, 1.0, 0.7344, 1.0, 0.7344, 0.0, 0.75, 0.0, 0.75, 0.125, 0.7344, 0.125, 0.7344, 0.125, 0.75, 0.125, 0.75, 0.25, 0.7344, 0.25, 0.7344, 0.25, 0.75, 0.25, 0.75, 0.375, 0.7344, 0.375, 0.7344, 0.375, 0.75, 0.375, 0.75, 0.5, 0.7344, 0.5, 0.75, 0.5, 0.7656, 0.5, 0.7656, 0.625, 0.75, 0.625, 0.75, 0.625, 0.7656, 0.625, 0.7656, 0.75, 0.75, 0.75, 0.75, 0.75, 0.7656, 0.75, 0.7656, 0.875, 0.75, 0.875, 0.75, 0.875, 0.7656, 0.875, 0.7656, 1.0, 0.75, 1.0, 0.75, 0.0, 0.7656, 0.0, 0.7656, 0.125, 0.75, 0.125, 0.75, 0.125, 0.7656, 0.125, 0.7656, 0.25, 0.75, 0.25, 0.75, 0.25, 0.7656, 0.25, 0.7656, 0.375, 0.75, 0.375, 0.75, 0.375, 0.7656, 0.375, 0.7656, 0.5, 0.75, 0.5, 0.7656, 0.5, 0.7812, 0.5, 0.7812, 0.625, 0.7656, 0.625, 0.7656, 0.625, 0.7812, 0.625, 0.7812, 0.75, 0.7656, 0.75, 0.7656, 0.75, 0.7812, 0.75, 0.7812, 0.875, 0.7656, 0.875, 0.7656, 0.875, 0.7812, 0.875, 0.7812, 1.0, 0.7656, 1.0, 0.7656, 0.0, 0.7812, 0.0, 0.7812, 0.125, 0.7656, 0.125, 0.7656, 0.125, 0.7812, 0.125, 0.7812, 0.25, 0.7656, 0.25, 0.7656, 0.25, 0.7812, 0.25, 0.7812, 0.375, 0.7656, 0.375, 0.7656, 0.375, 0.7812, 0.375, 0.7812, 0.5, 0.7656, 0.5, 0.7812, 0.5, 0.7969, 0.5, 0.7969, 0.625, 0.7812, 0.625, 0.7812, 0.625, 0.7969, 0.625, 0.7969, 0.75, 0.7812, 0.75, 0.7812, 0.75, 0.7969, 0.75, 0.7969, 0.875, 0.7812, 0.875, 0.7812, 0.875, 0.7969, 0.875, 0.7969, 1.0, 0.7812, 1.0, 0.7812, 0.0, 0.7969, 0.0, 0.7969, 0.125, 0.7812, 0.125, 0.7812, 0.125, 0.7969, 0.125, 0.7969, 0.25, 0.7812, 0.25, 0.7812, 0.25, 0.7969, 0.25, 0.7969, 0.375, 0.7812, 0.375, 0.7812, 0.375, 0.7969, 0.375, 0.7969, 0.5, 0.7812, 0.5, 0.7969, 0.5, 0.8125, 0.5, 0.8125, 0.625, 0.7969, 0.625, 0.7969, 0.625, 0.8125, 0.625, 0.8125, 0.75, 0.7969, 0.75, 0.7969, 0.75, 0.8125, 0.75, 0.8125, 0.875, 0.7969, 0.875, 0.7969, 0.875, 0.8125, 0.875, 0.8125, 1.0, 0.7969, 1.0, 0.7969, 0.0, 0.8125, 0.0, 0.8125, 0.125, 0.7969, 0.125, 0.7969, 0.125, 0.8125, 0.125, 0.8125, 0.25, 0.7969, 0.25, 0.7969, 0.25, 0.8125, 0.25, 0.8125, 0.375, 0.7969, 0.375, 0.7969, 0.375, 0.8125, 0.375, 0.8125, 0.5, 0.7969, 0.5, 0.8125, 0.5, 0.8281, 0.5, 0.8281, 0.625, 0.8125, 0.625, 0.8125, 0.625, 0.8281, 0.625, 0.8281, 0.75, 0.8125, 0.75, 0.8125, 0.75, 0.8281, 0.75, 0.8281, 0.875, 0.8125, 0.875, 0.8125, 0.875, 0.8281, 0.875, 0.8281, 1.0, 0.8125, 1.0, 0.8125, 0.0, 0.8281, 0.0, 0.8281, 0.125, 0.8125, 0.125, 0.8125, 0.125, 0.8281, 0.125, 0.8281, 0.25, 0.8125, 0.25, 0.8125, 0.25, 0.8281, 0.25, 0.8281, 0.375, 0.8125, 0.375, 0.8125, 0.375, 0.8281, 0.375, 0.8281, 0.5, 0.8125, 0.5, 0.8281, 0.5, 0.8438, 0.5, 0.8438, 0.625, 0.8281, 0.625, 0.8281, 0.625, 0.8438, 0.625, 0.8438, 0.75, 0.8281, 0.75, 0.8281, 0.75, 0.8438, 0.75, 0.8438, 0.875, 0.8281, 0.875, 0.8281, 0.875, 0.8438, 0.875, 0.8438, 1.0, 0.8281, 1.0, 0.8281, 0.0, 0.8438, 0.0, 0.8438, 0.125, 0.8281, 0.125, 0.8281, 0.125, 0.8438, 0.125, 0.8438, 0.25, 0.8281, 0.25, 0.8281, 0.25, 0.8438, 0.25, 0.8438, 0.375, 0.8281, 0.375, 0.8281, 0.375, 0.8438, 0.375, 0.8438, 0.5, 0.8281, 0.5, 0.8438, 0.5, 0.8594, 0.5, 0.8594, 0.625, 0.8438, 0.625, 0.8438, 0.625, 0.8594, 0.625, 0.8594, 0.75, 0.8438, 0.75, 0.8438, 0.75, 0.8594, 0.75, 0.8594, 0.875, 0.8438, 0.875, 0.8438, 0.875, 0.8594, 0.875, 0.8594, 1.0, 0.8438, 1.0, 0.8438, 0.0, 0.8594, 0.0, 0.8594, 0.125, 0.8438, 0.125, 0.8438, 0.125, 0.8594, 0.125, 0.8594, 0.25, 0.8438, 0.25, 0.8438, 0.25, 0.8594, 0.25, 0.8594, 0.375, 0.8438, 0.375, 0.8438, 0.375, 0.8594, 0.375, 0.8594, 0.5, 0.8438, 0.5, 0.8594, 0.5, 0.875, 0.5, 0.875, 0.625, 0.8594, 0.625, 0.8594, 0.625, 0.875, 0.625, 0.875, 0.75, 0.8594, 0.75, 0.8594, 0.75, 0.875, 0.75, 0.875, 0.875, 0.8594, 0.875, 0.8594, 0.875, 0.875, 0.875, 0.875, 1.0, 0.8594, 1.0, 0.8594, 0.0, 0.875, 0.0, 0.875, 0.125, 0.8594, 0.125, 0.8594, 0.125, 0.875, 0.125, 0.875, 0.25, 0.8594, 0.25, 0.8594, 0.25, 0.875, 0.25, 0.875, 0.375, 0.8594, 0.375, 0.8594, 0.375, 0.875, 0.375, 0.875, 0.5, 0.8594, 0.5, 0.875, 0.5, 0.8906, 0.5, 0.8906, 0.625, 0.875, 0.625, 0.875, 0.625, 0.8906, 0.625, 0.8906, 0.75, 0.875, 0.75, 0.875, 0.75, 0.8906, 0.75, 0.8906, 0.875, 0.875, 0.875, 0.875, 0.875, 0.8906, 0.875, 0.8906, 1.0, 0.875, 1.0, 0.875, 0.0, 0.8906, 0.0, 0.8906, 0.125, 0.875, 0.125, 0.875, 0.125, 0.8906, 0.125, 0.8906, 0.25, 0.875, 0.25, 0.875, 0.25, 0.8906, 0.25, 0.8906, 0.375, 0.875, 0.375, 0.875, 0.375, 0.8906, 0.375, 0.8906, 0.5, 0.875, 0.5, 0.8906, 0.5, 0.9062, 0.5, 0.9062, 0.625, 0.8906, 0.625, 0.8906, 0.625, 0.9062, 0.625, 0.9062, 0.75, 0.8906, 0.75, 0.8906, 0.75, 0.9062, 0.75, 0.9062, 0.875, 0.8906, 0.875, 0.8906, 0.875, 0.9062, 0.875, 0.9062, 1.0, 0.8906, 1.0, 0.8906, 0.0, 0.9062, 0.0, 0.9062, 0.125, 0.8906, 0.125, 0.8906, 0.125, 0.9062, 0.125, 0.9062, 0.25, 0.8906, 0.25, 0.8906, 0.25, 0.9062, 0.25, 0.9062, 0.375, 0.8906, 0.375, 0.8906, 0.375, 0.9062, 0.375, 0.9062, 0.5, 0.8906, 0.5, 0.9062, 0.5, 0.9219, 0.5, 0.9219, 0.625, 0.9062, 0.625, 0.9062, 0.625, 0.9219, 0.625, 0.9219, 0.75, 0.9062, 0.75, 0.9062, 0.75, 0.9219, 0.75, 0.9219, 0.875, 0.9062, 0.875, 0.9062, 0.875, 0.9219, 0.875, 0.9219, 1.0, 0.9062, 1.0, 0.9062, 0.0, 0.9219, 0.0, 0.9219, 0.125, 0.9062, 0.125, 0.9062, 0.125, 0.9219, 0.125, 0.9219, 0.25, 0.9062, 0.25, 0.9062, 0.25, 0.9219, 0.25, 0.9219, 0.375, 0.9062, 0.375, 0.9062, 0.375, 0.9219, 0.375, 0.9219, 0.5, 0.9062, 0.5, 0.9219, 0.5, 0.9375, 0.5, 0.9375, 0.625, 0.9219, 0.625, 0.9219, 0.625, 0.9375, 0.625, 0.9375, 0.75, 0.9219, 0.75, 0.9219, 0.75, 0.9375, 0.75, 0.9375, 0.875, 0.9219, 0.875, 0.9219, 0.875, 0.9375, 0.875, 0.9375, 1.0, 0.9219, 1.0, 0.9219, 0.0, 0.9375, 0.0, 0.9375, 0.125, 0.9219, 0.125, 0.9219, 0.125, 0.9375, 0.125, 0.9375, 0.25, 0.9219, 0.25, 0.9219, 0.25, 0.9375, 0.25, 0.9375, 0.375, 0.9219, 0.375, 0.9219, 0.375, 0.9375, 0.375, 0.9375, 0.5, 0.9219, 0.5, 0.9375, 0.5, 0.9531, 0.5, 0.9531, 0.625, 0.9375, 0.625, 0.9375, 0.625, 0.9531, 0.625, 0.9531, 0.75, 0.9375, 0.75, 0.9375, 0.75, 0.9531, 0.75, 0.9531, 0.875, 0.9375, 0.875, 0.9375, 0.875, 0.9531, 0.875, 0.9531, 1.0, 0.9375, 1.0, 0.9375, 0.0, 0.9531, 0.0, 0.9531, 0.125, 0.9375, 0.125, 0.9375, 0.125, 0.9531, 0.125, 0.9531, 0.25, 0.9375, 0.25, 0.9375, 0.25, 0.9531, 0.25, 0.9531, 0.375, 0.9375, 0.375, 0.9375, 0.375, 0.9531, 0.375, 0.9531, 0.5, 0.9375, 0.5, 0.9531, 0.5, 0.9688, 0.5, 0.9688, 0.625, 0.9531, 0.625, 0.9531, 0.625, 0.9688, 0.625, 0.9688, 0.75, 0.9531, 0.75, 0.9531, 0.75, 0.9688, 0.75, 0.9688, 0.875, 0.9531, 0.875, 0.9531, 0.875, 0.9688, 0.875, 0.9688, 1.0, 0.9531, 1.0, 0.9531, 0.0, 0.9688, 0.0, 0.9688, 0.125, 0.9531, 0.125, 0.9531, 0.125, 0.9688, 0.125, 0.9688, 0.25, 0.9531, 0.25, 0.9531, 0.25, 0.9688, 0.25, 0.9688, 0.375, 0.9531, 0.375, 0.9531, 0.375, 0.9688, 0.375, 0.9688, 0.5, 0.9531, 0.5, 0.9688, 0.5, 0.9844, 0.5, 0.9844, 0.625, 0.9688, 0.625, 0.9688, 0.625, 0.9844, 0.625, 0.9844, 0.75, 0.9688, 0.75, 0.9688, 0.75, 0.9844, 0.75, 0.9844, 0.875, 0.9688, 0.875, 0.9688, 0.875, 0.9844, 0.875, 0.9844, 1.0, 0.9688, 1.0, 0.9688, 0.0, 0.9844, 0.0, 0.9844, 0.125, 0.9688, 0.125, 0.9688, 0.125, 0.9844, 0.125, 0.9844, 0.25, 0.9688, 0.25, 0.9688, 0.25, 0.9844, 0.25, 0.9844, 0.375, 0.9688, 0.375, 0.9688, 0.375, 0.9844, 0.375, 0.9844, 0.5, 0.9688, 0.5, 0.9844, 0.5, 1.0, 0.5, 1.0, 0.625, 0.9844, 0.625, 0.9844, 0.625, 1.0, 0.625, 1.0, 0.75, 0.9844, 0.75, 0.9844, 0.75, 1.0, 0.75, 1.0, 0.875, 0.9844, 0.875, 0.9844, 0.875, 1.0, 0.875, 1.0, 1.0, 0.9844, 1.0, 0.9844, 0.0, 1.0, 0.0, 1.0, 0.125, 0.9844, 0.125, 0.9844, 0.125, 1.0, 0.125, 1.0, 0.25, 0.9844, 0.25, 0.9844, 0.25, 1.0, 0.25, 1.0, 0.375, 0.9844, 0.375, 0.9844, 0.375, 1.0, 0.375, 1.0, 0.5, 0.9844, 0.5, 0.0, 0.5, 0.01562, 0.5, 0.01562, 0.625, 0.0, 0.625, 0.0, 0.625, 0.01562, 0.625, 0.01562, 0.75, 0.0, 0.75, 0.0, 0.75, 0.01562, 0.75, 0.01562, 0.875, 0.0, 0.875, 0.0, 0.875, 0.01562, 0.875, 0.01562, 1.0, 0.0, 1.0, 0.0, 0.0, 0.01562, 0.0, 0.01562, 0.125, 0.0, 0.125, 0.0, 0.125, 0.01562, 0.125, 0.01562, 0.25, 0.0, 0.25, 0.0, 0.25, 0.01562, 0.25, 0.01562, 0.375, 0.0, 0.375, 0.0, 0.375, 0.01562, 0.375, 0.01562, 0.5, 0.0, 0.5, 0.01562, 0.5, 0.03125, 0.5, 0.03125, 0.625, 0.01562, 0.625, 0.01562, 0.625, 0.03125, 0.625, 0.03125, 0.75, 0.01562, 0.75, 0.01562, 0.75, 0.03125, 0.75, 0.03125, 0.875, 0.01562, 0.875, 0.01562, 0.875, 0.03125, 0.875, 0.03125, 1.0, 0.01562, 1.0, 0.01562, 0.0, 0.03125, 0.0, 0.03125, 0.125, 0.01562, 0.125, 0.01562, 0.125, 0.03125, 0.125, 0.03125, 0.25, 0.01562, 0.25, 0.01562, 0.25, 0.03125, 0.25, 0.03125, 0.375, 0.01562, 0.375, 0.01562, 0.375, 0.03125, 0.375, 0.03125, 0.5, 0.01562, 0.5, 0.03125, 0.5, 0.04688, 0.5, 0.04688, 0.625, 0.03125, 0.625, 0.03125, 0.625, 0.04688, 0.625, 0.04688, 0.75, 0.03125, 0.75, 0.03125, 0.75, 0.04688, 0.75, 0.04688, 0.875, 0.03125, 0.875, 0.03125, 0.875, 0.04688, 0.875, 0.04688, 1.0, 0.03125, 1.0, 0.03125, 0.0, 0.04688, 0.0, 0.04688, 0.125, 0.03125, 0.125, 0.03125, 0.125, 0.04688, 0.125, 0.04688, 0.25, 0.03125, 0.25, 0.03125, 0.25, 0.04688, 0.25, 0.04688, 0.375, 0.03125, 0.375, 0.03125, 0.375, 0.04688, 0.375, 0.04688, 0.5, 0.03125, 0.5, 0.04688, 0.5, 0.0625, 0.5, 0.0625, 0.625, 0.04688, 0.625, 0.04688, 0.625, 0.0625, 0.625, 0.0625, 0.75, 0.04688, 0.75, 0.04688, 0.75, 0.0625, 0.75, 0.0625, 0.875, 0.04688, 0.875, 0.04688, 0.875, 0.0625, 0.875, 0.0625, 1.0, 0.04688, 1.0, 0.04688, 0.0, 0.0625, 0.0, 0.0625, 0.125, 0.04688, 0.125, 0.04688, 0.125, 0.0625, 0.125, 0.0625, 0.25, 0.04688, 0.25, 0.04688, 0.25, 0.0625, 0.25, 0.0625, 0.375, 0.04688, 0.375, 0.04688, 0.375, 0.0625, 0.375, 0.0625, 0.5, 0.04688, 0.5, 0.0625, 0.5, 0.07812, 0.5, 0.07812, 0.625, 0.0625, 0.625, 0.0625, 0.625, 0.07812, 0.625, 0.07812, 0.75, 0.0625, 0.75, 0.0625, 0.75, 0.07812, 0.75, 0.07812, 0.875, 0.0625, 0.875, 0.0625, 0.875, 0.07812, 0.875, 0.07812, 1.0, 0.0625, 1.0, 0.0625, 0.0, 0.07812, 0.0, 0.07812, 0.125, 0.0625, 0.125, 0.0625, 0.125, 0.07812, 0.125, 0.07812, 0.25, 0.0625, 0.25, 0.0625, 0.25, 0.07812, 0.25, 0.07812, 0.375, 0.0625, 0.375, 0.0625, 0.375, 0.07812, 0.375, 0.07812, 0.5, 0.0625, 0.5, 0.07812, 0.5, 0.09375, 0.5, 0.09375, 0.625, 0.07812, 0.625, 0.07812, 0.625, 0.09375, 0.625, 0.09375, 0.75, 0.07812, 0.75, 0.07812, 0.75, 0.09375, 0.75, 0.09375, 0.875, 0.07812, 0.875, 0.07812, 0.875, 0.09375, 0.875, 0.09375, 1.0, 0.07812, 1.0, 0.07812, 0.0, 0.09375, 0.0, 0.09375, 0.125, 0.07812, 0.125, 0.07812, 0.125, 0.09375, 0.125, 0.09375, 0.25, 0.07812, 0.25, 0.07812, 0.25, 0.09375, 0.25, 0.09375, 0.375, 0.07812, 0.375, 0.07812, 0.375, 0.09375, 0.375, 0.09375, 0.5, 0.07812, 0.5, 0.09375, 0.5, 0.1094, 0.5, 0.1094, 0.625, 0.09375, 0.625, 0.09375, 0.625, 0.1094, 0.625, 0.1094, 0.75, 0.09375, 0.75, 0.09375, 0.75, 0.1094, 0.75, 0.1094, 0.875, 0.09375, 0.875, 0.09375, 0.875, 0.1094, 0.875, 0.1094, 1.0, 0.09375, 1.0, 0.09375, 0.0, 0.1094, 0.0, 0.1094, 0.125, 0.09375, 0.125, 0.09375, 0.125, 0.1094, 0.125, 0.1094, 0.25, 0.09375, 0.25, 0.09375, 0.25, 0.1094, 0.25, 0.1094, 0.375, 0.09375, 0.375, 0.09375, 0.375, 0.1094, 0.375, 0.1094, 0.5, 0.09375, 0.5, 0.1094, 0.5, 0.125, 0.5, 0.125, 0.625, 0.1094, 0.625, 0.1094, 0.625, 0.125, 0.625, 0.125, 0.75, 0.1094, 0.75, 0.1094, 0.75, 0.125, 0.75, 0.125, 0.875, 0.1094, 0.875, 0.1094, 0.875, 0.125, 0.875, 0.125, 1.0, 0.1094, 1.0, 0.1094, 0.0, 0.125, 0.0, 0.125, 0.125, 0.1094, 0.125, 0.1094, 0.125, 0.125, 0.125, 0.125, 0.25, 0.1094, 0.25, 0.1094, 0.25, 0.125, 0.25, 0.125, 0.375, 0.1094, 0.375, 0.1094, 0.375, 0.125, 0.375, 0.125, 0.5, 0.1094, 0.5, 0.125, 0.5, 0.1406, 0.5, 0.1406, 0.625, 0.125, 0.625, 0.125, 0.625, 0.1406, 0.625, 0.1406, 0.75, 0.125, 0.75, 0.125, 0.75, 0.1406, 0.75, 0.1406, 0.875, 0.125, 0.875, 0.125, 0.875, 0.1406, 0.875, 0.1406, 1.0, 0.125, 1.0, 0.125, 0.0, 0.1406, 0.0, 0.1406, 0.125, 0.125, 0.125, 0.125, 0.125, 0.1406, 0.125, 0.1406, 0.25, 0.125, 0.25, 0.125, 0.25, 0.1406, 0.25, 0.1406, 0.375, 0.125, 0.375, 0.125, 0.375, 0.1406, 0.375, 0.1406, 0.5, 0.125, 0.5, 0.1406, 0.5, 0.1562, 0.5, 0.1562, 0.625, 0.1406, 0.625, 0.1406, 0.625, 0.1562, 0.625, 0.1562, 0.75, 0.1406, 0.75, 0.1406, 0.75, 0.1562, 0.75, 0.1562, 0.875, 0.1406, 0.875, 0.1406, 0.875, 0.1562, 0.875, 0.1562, 1.0, 0.1406, 1.0, 0.1406, 0.0, 0.1562, 0.0, 0.1562, 0.125, 0.1406, 0.125, 0.1406, 0.125, 0.1562, 0.125, 0.1562, 0.25, 0.1406, 0.25, 0.1406, 0.25, 0.1562, 0.25, 0.1562, 0.375, 0.1406, 0.375, 0.1406, 0.375, 0.1562, 0.375, 0.1562, 0.5, 0.1406, 0.5, 0.1562, 0.5, 0.1719, 0.5, 0.1719, 0.625, 0.1562, 0.625, 0.1562, 0.625, 0.1719, 0.625, 0.1719, 0.75, 0.1562, 0.75, 0.1562, 0.75, 0.1719, 0.75, 0.1719, 0.875, 0.1562, 0.875, 0.1562, 0.875, 0.1719, 0.875, 0.1719, 1.0, 0.1562, 1.0, 0.1562, 0.0, 0.1719, 0.0, 0.1719, 0.125, 0.1562, 0.125, 0.1562, 0.125, 0.1719, 0.125, 0.1719, 0.25, 0.1562, 0.25, 0.1562, 0.25, 0.1719, 0.25, 0.1719, 0.375, 0.1562, 0.375, 0.1562, 0.375, 0.1719, 0.375, 0.1719, 0.5, 0.1562, 0.5, 0.1719, 0.5, 0.1875, 0.5, 0.1875, 0.625, 0.1719, 0.625, 0.1719, 0.625, 0.1875, 0.625, 0.1875, 0.75, 0.1719, 0.75, 0.1719, 0.75, 0.1875, 0.75, 0.1875, 0.875, 0.1719, 0.875, 0.1719, 0.875, 0.1875, 0.875, 0.1875, 1.0, 0.1719, 1.0, 0.1719, 0.0, 0.1875, 0.0, 0.1875, 0.125, 0.1719, 0.125, 0.1719, 0.125, 0.1875, 0.125, 0.1875, 0.25, 0.1719, 0.25, 0.1719, 0.25, 0.1875, 0.25, 0.1875, 0.375, 0.1719, 0.375, 0.1719, 0.375, 0.1875, 0.375, 0.1875, 0.5, 0.1719, 0.5, 0.1875, 0.5, 0.2031, 0.5, 0.2031, 0.625, 0.1875, 0.625, 0.1875, 0.625, 0.2031, 0.625, 0.2031, 0.75, 0.1875, 0.75, 0.1875, 0.75, 0.2031, 0.75, 0.2031, 0.875, 0.1875, 0.875, 0.1875, 0.875, 0.2031, 0.875, 0.2031, 1.0, 0.1875, 1.0, 0.1875, 0.0, 0.2031, 0.0, 0.2031, 0.125, 0.1875, 0.125, 0.1875, 0.125, 0.2031, 0.125, 0.2031, 0.25, 0.1875, 0.25, 0.1875, 0.25, 0.2031, 0.25, 0.2031, 0.375, 0.1875, 0.375, 0.1875, 0.375, 0.2031, 0.375, 0.2031, 0.5, 0.1875, 0.5, 0.2031, 0.5, 0.2188, 0.5, 0.2188, 0.625, 0.2031, 0.625, 0.2031, 0.625, 0.2188, 0.625, 0.2188, 0.75, 0.2031, 0.75, 0.2031, 0.75, 0.2188, 0.75, 0.2188, 0.875, 0.2031, 0.875, 0.2031, 0.875, 0.2188, 0.875, 0.2188, 1.0, 0.2031, 1.0, 0.2031, 0.0, 0.2188, 0.0, 0.2188, 0.125, 0.2031, 0.125, 0.2031, 0.125, 0.2188, 0.125, 0.2188, 0.25, 0.2031, 0.25, 0.2031, 0.25, 0.2188, 0.25, 0.2188, 0.375, 0.2031, 0.375, 0.2031, 0.375, 0.2188, 0.375, 0.2188, 0.5, 0.2031, 0.5, 0.2188, 0.5, 0.2344, 0.5, 0.2344, 0.625, 0.2188, 0.625, 0.2188, 0.625, 0.2344, 0.625, 0.2344, 0.75, 0.2188, 0.75, 0.2188, 0.75, 0.2344, 0.75, 0.2344, 0.875, 0.2188, 0.875, 0.2188, 0.875, 0.2344, 0.875, 0.2344, 1.0, 0.2188, 1.0, 0.2188, 0.0, 0.2344, 0.0, 0.2344, 0.125, 0.2188, 0.125, 0.2188, 0.125, 0.2344, 0.125, 0.2344, 0.25, 0.2188, 0.25, 0.2188, 0.25, 0.2344, 0.25, 0.2344, 0.375, 0.2188, 0.375, 0.2188, 0.375, 0.2344, 0.375, 0.2344, 0.5, 0.2188, 0.5, 0.2344, 0.5, 0.25, 0.5, 0.25, 0.625, 0.2344, 0.625, 0.2344, 0.625, 0.25, 0.625, 0.25, 0.75, 0.2344, 0.75, 0.2344, 0.75, 0.25, 0.75, 0.25, 0.875, 0.2344, 0.875, 0.2344, 0.875, 0.25, 0.875, 0.25, 1.0, 0.2344, 1.0, 0.2344, 0.0, 0.25, 0.0, 0.25, 0.125, 0.2344, 0.125, 0.2344, 0.125, 0.25, 0.125, 0.25, 0.25, 0.2344, 0.25, 0.2344, 0.25, 0.25, 0.25, 0.25, 0.375, 0.2344, 0.375, 0.2344, 0.375, 0.25, 0.375, 0.25, 0.5, 0.2344, 0.5, 0.25, 0.5, 0.2656, 0.5, 0.2656, 0.625, 0.25, 0.625, 0.25, 0.625, 0.2656, 0.625, 0.2656, 0.75, 0.25, 0.75, 0.25, 0.75, 0.2656, 0.75, 0.2656, 0.875, 0.25, 0.875, 0.25, 0.875, 0.2656, 0.875, 0.2656, 1.0, 0.25, 1.0, 0.25, 0.0, 0.2656, 0.0, 0.2656, 0.125, 0.25, 0.125, 0.25, 0.125, 0.2656, 0.125, 0.2656, 0.25, 0.25, 0.25, 0.25, 0.25, 0.2656, 0.25, 0.2656, 0.375, 0.25, 0.375, 0.25, 0.375, 0.2656, 0.375, 0.2656, 0.5, 0.25, 0.5, 0.2656, 0.5, 0.2812, 0.5, 0.2812, 0.625, 0.2656, 0.625, 0.2656, 0.625, 0.2812, 0.625, 0.2812, 0.75, 0.2656, 0.75, 0.2656, 0.75, 0.2812, 0.75, 0.2812, 0.875, 0.2656, 0.875, 0.2656, 0.875, 0.2812, 0.875, 0.2812, 1.0, 0.2656, 1.0, 0.2656, 0.0, 0.2812, 0.0, 0.2812, 0.125, 0.2656, 0.125, 0.2656, 0.125, 0.2812, 0.125, 0.2812, 0.25, 0.2656, 0.25, 0.2656, 0.25, 0.2812, 0.25, 0.2812, 0.375, 0.2656, 0.375, 0.2656, 0.375, 0.2812, 0.375, 0.2812, 0.5, 0.2656, 0.5, 0.2812, 0.5, 0.2969, 0.5, 0.2969, 0.625, 0.2812, 0.625, 0.2812, 0.625, 0.2969, 0.625, 0.2969, 0.75, 0.2812, 0.75, 0.2812, 0.75, 0.2969, 0.75, 0.2969, 0.875, 0.2812, 0.875, 0.2812, 0.875, 0.2969, 0.875, 0.2969, 1.0, 0.2812, 1.0, 0.2812, 0.0, 0.2969, 0.0, 0.2969, 0.125, 0.2812, 0.125, 0.2812, 0.125, 0.2969, 0.125, 0.2969, 0.25, 0.2812, 0.25, 0.2812, 0.25, 0.2969, 0.25, 0.2969, 0.375, 0.2812, 0.375, 0.2812, 0.375, 0.2969, 0.375, 0.2969, 0.5, 0.2812, 0.5, 0.2969, 0.5, 0.3125, 0.5, 0.3125, 0.625, 0.2969, 0.625, 0.2969, 0.625, 0.3125, 0.625, 0.3125, 0.75, 0.2969, 0.75, 0.2969, 0.75, 0.3125, 0.75, 0.3125, 0.875, 0.2969, 0.875, 0.2969, 0.875, 0.3125, 0.875, 0.3125, 1.0, 0.2969, 1.0, 0.2969, 0.0, 0.3125, 0.0, 0.3125, 0.125, 0.2969, 0.125, 0.2969, 0.125, 0.3125, 0.125, 0.3125, 0.25, 0.2969, 0.25, 0.2969, 0.25, 0.3125, 0.25, 0.3125, 0.375, 0.2969, 0.375, 0.2969, 0.375, 0.3125, 0.375, 0.3125, 0.5, 0.2969, 0.5, 0.3125, 0.5, 0.3281, 0.5, 0.3281, 0.625, 0.3125, 0.625, 0.3125, 0.625, 0.3281, 0.625, 0.3281, 0.75, 0.3125, 0.75, 0.3125, 0.75, 0.3281, 0.75, 0.3281, 0.875, 0.3125, 0.875, 0.3125, 0.875, 0.3281, 0.875, 0.3281, 1.0, 0.3125, 1.0, 0.3125, 0.0, 0.3281, 0.0, 0.3281, 0.125, 0.3125, 0.125, 0.3125, 0.125, 0.3281, 0.125, 0.3281, 0.25, 0.3125, 0.25, 0.3125, 0.25, 0.3281, 0.25, 0.3281, 0.375, 0.3125, 0.375, 0.3125, 0.375, 0.3281, 0.375, 0.3281, 0.5, 0.3125, 0.5, 0.3281, 0.5, 0.3438, 0.5, 0.3438, 0.625, 0.3281, 0.625, 0.3281, 0.625, 0.3438, 0.625, 0.3438, 0.75, 0.3281, 0.75, 0.3281, 0.75, 0.3438, 0.75, 0.3438, 0.875, 0.3281, 0.875, 0.3281, 0.875, 0.3438, 0.875, 0.3438, 1.0, 0.3281, 1.0, 0.3281, 0.0, 0.3438, 0.0, 0.3438, 0.125, 0.3281, 0.125, 0.3281, 0.125, 0.3438, 0.125, 0.3438, 0.25, 0.3281, 0.25, 0.3281, 0.25, 0.3438, 0.25, 0.3438, 0.375, 0.3281, 0.375, 0.3281, 0.375, 0.3438, 0.375, 0.3438, 0.5, 0.3281, 0.5, 0.3438, 0.5, 0.3594, 0.5, 0.3594, 0.625, 0.3438, 0.625, 0.3438, 0.625, 0.3594, 0.625, 0.3594, 0.75, 0.3438, 0.75, 0.3438, 0.75, 0.3594, 0.75, 0.3594, 0.875, 0.3438, 0.875, 0.3438, 0.875, 0.3594, 0.875, 0.3594, 1.0, 0.3438, 1.0, 0.3438, 0.0, 0.3594, 0.0, 0.3594, 0.125, 0.3438, 0.125, 0.3438, 0.125, 0.3594, 0.125, 0.3594, 0.25, 0.3438, 0.25, 0.3438, 0.25, 0.3594, 0.25, 0.3594, 0.375, 0.3438, 0.375, 0.3438, 0.375, 0.3594, 0.375, 0.3594, 0.5, 0.3438, 0.5, 0.3594, 0.5, 0.375, 0.5, 0.375, 0.625, 0.3594, 0.625, 0.3594, 0.625, 0.375, 0.625, 0.375, 0.75, 0.3594, 0.75, 0.3594, 0.75, 0.375, 0.75, 0.375, 0.875, 0.3594, 0.875, 0.3594, 0.875, 0.375, 0.875, 0.375, 1.0, 0.3594, 1.0, 0.3594, 0.0, 0.375, 0.0, 0.375, 0.125, 0.3594, 0.125, 0.3594, 0.125, 0.375, 0.125, 0.375, 0.25, 0.3594, 0.25, 0.3594, 0.25, 0.375, 0.25, 0.375, 0.375, 0.3594, 0.375, 0.3594, 0.375, 0.375, 0.375, 0.375, 0.5, 0.3594, 0.5, 0.375, 0.5, 0.3906, 0.5, 0.3906, 0.625, 0.375, 0.625, 0.375, 0.625, 0.3906, 0.625, 0.3906, 0.75, 0.375, 0.75, 0.375, 0.75, 0.3906, 0.75, 0.3906, 0.875, 0.375, 0.875, 0.375, 0.875, 0.3906, 0.875, 0.3906, 1.0, 0.375, 1.0, 0.375, 0.0, 0.3906, 0.0, 0.3906, 0.125, 0.375, 0.125, 0.375, 0.125, 0.3906, 0.125, 0.3906, 0.25, 0.375, 0.25, 0.375, 0.25, 0.3906, 0.25, 0.3906, 0.375, 0.375, 0.375, 0.375, 0.375, 0.3906, 0.375, 0.3906, 0.5, 0.375, 0.5, 0.3906, 0.5, 0.4062, 0.5, 0.4062, 0.625, 0.3906, 0.625, 0.3906, 0.625, 0.4062, 0.625, 0.4062, 0.75, 0.3906, 0.75, 0.3906, 0.75, 0.4062, 0.75, 0.4062, 0.875, 0.3906, 0.875, 0.3906, 0.875, 0.4062, 0.875, 0.4062, 1.0, 0.3906, 1.0, 0.3906, 0.0, 0.4062, 0.0, 0.4062, 0.125, 0.3906, 0.125, 0.3906, 0.125, 0.4062, 0.125, 0.4062, 0.25, 0.3906, 0.25, 0.3906, 0.25, 0.4062, 0.25, 0.4062, 0.375, 0.3906, 0.375, 0.3906, 0.375, 0.4062, 0.375, 0.4062, 0.5, 0.3906, 0.5, 0.4062, 0.5, 0.4219, 0.5, 0.4219, 0.625, 0.4062, 0.625, 0.4062, 0.625, 0.4219, 0.625, 0.4219, 0.75, 0.4062, 0.75, 0.4062, 0.75, 0.4219, 0.75, 0.4219, 0.875, 0.4062, 0.875, 0.4062, 0.875, 0.4219, 0.875, 0.4219, 1.0, 0.4062, 1.0, 0.4062, 0.0, 0.4219, 0.0, 0.4219, 0.125, 0.4062, 0.125, 0.4062, 0.125, 0.4219, 0.125, 0.4219, 0.25, 0.4062, 0.25, 0.4062, 0.25, 0.4219, 0.25, 0.4219, 0.375, 0.4062, 0.375, 0.4062, 0.375, 0.4219, 0.375, 0.4219, 0.5, 0.4062, 0.5, 0.4219, 0.5, 0.4375, 0.5, 0.4375, 0.625, 0.4219, 0.625, 0.4219, 0.625, 0.4375, 0.625, 0.4375, 0.75, 0.4219, 0.75, 0.4219, 0.75, 0.4375, 0.75, 0.4375, 0.875, 0.4219, 0.875, 0.4219, 0.875, 0.4375, 0.875, 0.4375, 1.0, 0.4219, 1.0, 0.4219, 0.0, 0.4375, 0.0, 0.4375, 0.125, 0.4219, 0.125, 0.4219, 0.125, 0.4375, 0.125, 0.4375, 0.25, 0.4219, 0.25, 0.4219, 0.25, 0.4375, 0.25, 0.4375, 0.375, 0.4219, 0.375, 0.4219, 0.375, 0.4375, 0.375, 0.4375, 0.5, 0.4219, 0.5, 0.4375, 0.5, 0.4531, 0.5, 0.4531, 0.625, 0.4375, 0.625, 0.4375, 0.625, 0.4531, 0.625, 0.4531, 0.75, 0.4375, 0.75, 0.4375, 0.75, 0.4531, 0.75, 0.4531, 0.875, 0.4375, 0.875, 0.4375, 0.875, 0.4531, 0.875, 0.4531, 1.0, 0.4375, 1.0, 0.4375, 0.0, 0.4531, 0.0, 0.4531, 0.125, 0.4375, 0.125, 0.4375, 0.125, 0.4531, 0.125, 0.4531, 0.25, 0.4375, 0.25, 0.4375, 0.25, 0.4531, 0.25, 0.4531, 0.375, 0.4375, 0.375, 0.4375, 0.375, 0.4531, 0.375, 0.4531, 0.5, 0.4375, 0.5, 0.4531, 0.5, 0.4688, 0.5, 0.4688, 0.625, 0.4531, 0.625, 0.4531, 0.625, 0.4688, 0.625, 0.4688, 0.75, 0.4531, 0.75, 0.4531, 0.75, 0.4688, 0.75, 0.4688, 0.875, 0.4531, 0.875, 0.4531, 0.875, 0.4688, 0.875, 0.4688, 1.0, 0.4531, 1.0, 0.4531, 0.0, 0.4688, 0.0, 0.4688, 0.125, 0.4531, 0.125, 0.4531, 0.125, 0.4688, 0.125, 0.4688, 0.25, 0.4531, 0.25, 0.4531, 0.25, 0.4688, 0.25, 0.4688, 0.375, 0.4531, 0.375, 0.4531, 0.375, 0.4688, 0.375, 0.4688, 0.5, 0.4531, 0.5, 0.4688, 0.5, 0.4844, 0.5, 0.4844, 0.625, 0.4688, 0.625, 0.4688, 0.625, 0.4844, 0.625, 0.4844, 0.75, 0.4688, 0.75, 0.4688, 0.75, 0.4844, 0.75, 0.4844, 0.875, 0.4688, 0.875, 0.4688, 0.875, 0.4844, 0.875, 0.4844, 1.0, 0.4688, 1.0, 0.4688, 0.0, 0.4844, 0.0, 0.4844, 0.125, 0.4688, 0.125, 0.4688, 0.125, 0.4844, 0.125, 0.4844, 0.25, 0.4688, 0.25, 0.4688, 0.25, 0.4844, 0.25, 0.4844, 0.375, 0.4688, 0.375, 0.4688, 0.375, 0.4844, 0.375, 0.4844, 0.5, 0.4688, 0.5, 0.4844, 0.5, 0.5, 0.5, 0.5, 0.625, 0.4844, 0.625, 0.4844, 0.625, 0.5, 0.625, 0.5, 0.75, 0.4844, 0.75, 0.4844, 0.75, 0.5, 0.75, 0.5, 0.875, 0.4844, 0.875, 0.4844, 0.875, 0.5, 0.875, 0.5, 1.0, 0.4844, 1.0, 0.4844, 0.0, 0.5, 0.0, 0.5, 0.125, 0.4844, 0.125, 0.4844, 0.125, 0.5, 0.125, 0.5, 0.25, 0.4844, 0.25, 0.4844, 0.25, 0.5, 0.25, 0.5, 0.375, 0.4844, 0.375, 0.4844, 0.375, 0.5, 0.375, 0.5, 0.5, 0.4844, 0.5])
me_torus_029.materials.append(mat_cyanneontube_readabilityboost_028)
me_torus_029.update()
me_orbitalsawarrayblade0mesh = bpy.data.meshes.new('OrbitalSawArrayBlade0Mesh')
me_orbitalsawarrayblade0mesh.from_pydata([(0.0, 0.225, 0.0), (-0.18, -0.117, 0.117), (0.18, -0.117, 0.117), (0.0, -0.117, -0.171)], [], [(0, 1, 2), (0, 2, 3), (0, 3, 1), (1, 3, 2)])
me_orbitalsawarrayblade0mesh.materials.append(mat_magentaneontube_readabilityboost_028)
me_orbitalsawarrayblade0mesh.update()
me_orbitalsawarrayblade1mesh = bpy.data.meshes.new('OrbitalSawArrayBlade1Mesh')
me_orbitalsawarrayblade1mesh.from_pydata([(0.0, 0.225, 0.0), (-0.18, -0.117, 0.117), (0.18, -0.117, 0.117), (0.0, -0.117, -0.171)], [], [(0, 1, 2), (0, 2, 3), (0, 3, 1), (1, 3, 2)])
me_orbitalsawarrayblade1mesh.materials.append(mat_orangeneontube_readabilityboost_028)
me_orbitalsawarrayblade1mesh.update()
me_orbitalsawarrayblade2mesh = bpy.data.meshes.new('OrbitalSawArrayBlade2Mesh')
me_orbitalsawarrayblade2mesh.from_pydata([(0.0, 0.225, 0.0), (-0.18, -0.117, 0.117), (0.18, -0.117, 0.117), (0.0, -0.117, -0.171)], [], [(0, 1, 2), (0, 2, 3), (0, 3, 1), (1, 3, 2)])
me_orbitalsawarrayblade2mesh.materials.append(mat_magentaneontube_readabilityboost_028)
me_orbitalsawarrayblade2mesh.update()
me_orbitalsawarrayblade3mesh = bpy.data.meshes.new('OrbitalSawArrayBlade3Mesh')
me_orbitalsawarrayblade3mesh.from_pydata([(0.0, 0.225, 0.0), (-0.18, -0.117, 0.117), (0.18, -0.117, 0.117), (0.0, -0.117, -0.171)], [], [(0, 1, 2), (0, 2, 3), (0, 3, 1), (1, 3, 2)])
me_orbitalsawarrayblade3mesh.materials.append(mat_orangeneontube_readabilityboost_028)
me_orbitalsawarrayblade3mesh.update()
me_orbitalsawarrayblade4mesh = bpy.data.meshes.new('OrbitalSawArrayBlade4Mesh')
me_orbitalsawarrayblade4mesh.from_pydata([(0.0, 0.225, 0.0), (-0.18, -0.117, 0.117), (0.18, -0.117, 0.117), (0.0, -0.117, -0.171)], [], [(0, 1, 2), (0, 2, 3), (0, 3, 1), (1, 3, 2)])
me_orbitalsawarrayblade4mesh.materials.append(mat_magentaneontube_readabilityboost_028)
me_orbitalsawarrayblade4mesh.update()
me_orbitalsawarrayblade5mesh = bpy.data.meshes.new('OrbitalSawArrayBlade5Mesh')
me_orbitalsawarrayblade5mesh.from_pydata([(0.0, 0.225, 0.0), (-0.18, -0.117, 0.117), (0.18, -0.117, 0.117), (0.0, -0.117, -0.171)], [], [(0, 1, 2), (0, 2, 3), (0, 3, 1), (1, 3, 2)])
me_orbitalsawarrayblade5mesh.materials.append(mat_orangeneontube_readabilityboost_028)
me_orbitalsawarrayblade5mesh.update()

# ---- objects
ob_orbitalsawarrayguidering = bpy.data.objects.new('OrbitalSawArrayGuideRing', me_torus_029)
ob_orbitalsawarrayblade0 = bpy.data.objects.new('OrbitalSawArrayBlade0', me_orbitalsawarrayblade0mesh)
ob_orbitalsawarrayblade1 = bpy.data.objects.new('OrbitalSawArrayBlade1', me_orbitalsawarrayblade1mesh)
ob_orbitalsawarrayblade2 = bpy.data.objects.new('OrbitalSawArrayBlade2', me_orbitalsawarrayblade2mesh)
ob_orbitalsawarrayblade3 = bpy.data.objects.new('OrbitalSawArrayBlade3', me_orbitalsawarrayblade3mesh)
ob_orbitalsawarrayblade4 = bpy.data.objects.new('OrbitalSawArrayBlade4', me_orbitalsawarrayblade4mesh)
ob_orbitalsawarrayblade5 = bpy.data.objects.new('OrbitalSawArrayBlade5', me_orbitalsawarrayblade5mesh)
ob_softtoparealight = bpy.data.objects.new('SoftTopAreaLight', light_area_028)
ob_camera = bpy.data.objects.new('Camera', cam_camera_029)
ob_assetroot_orbital_saw_array = bpy.data.objects.new('AssetRoot_orbital_saw_array', None)

# ---- transforms, parenting, visibility, modifiers, constraints
ob_orbitalsawarrayguidering.parent = ob_assetroot_orbital_saw_array
ob_orbitalsawarrayguidering.location = (0.0, 0.0, 0.0212)
ob_orbitalsawarrayguidering.rotation_euler = (1.571, -0.0, 0.0)
ob_orbitalsawarrayguidering.scale = (1.06, 1.06, 1.06)
ob_orbitalsawarrayblade0.parent = ob_assetroot_orbital_saw_array
ob_orbitalsawarrayblade0.location = (0.6572, 0.0, 0.0424)
ob_orbitalsawarrayblade0.scale = (0.5724, 0.9752, 0.2544)
ob_orbitalsawarrayblade1.parent = ob_assetroot_orbital_saw_array
ob_orbitalsawarrayblade1.location = (0.3286, 0.5692, 0.0424)
ob_orbitalsawarrayblade1.rotation_euler = (0.0, 0.0, 1.047)
ob_orbitalsawarrayblade1.scale = (0.5724, 0.9752, 0.2544)
ob_orbitalsawarrayblade2.parent = ob_assetroot_orbital_saw_array
ob_orbitalsawarrayblade2.location = (-0.3286, 0.5692, 0.0424)
ob_orbitalsawarrayblade2.rotation_euler = (0.0, 0.0, 2.094)
ob_orbitalsawarrayblade2.scale = (0.5724, 0.9752, 0.2544)
ob_orbitalsawarrayblade3.parent = ob_assetroot_orbital_saw_array
ob_orbitalsawarrayblade3.location = (-0.6572, 8.048e-17, 0.0424)
ob_orbitalsawarrayblade3.rotation_euler = (0.0, 0.0, 3.142)
ob_orbitalsawarrayblade3.scale = (0.5724, 0.9752, 0.2544)
ob_orbitalsawarrayblade4.parent = ob_assetroot_orbital_saw_array
ob_orbitalsawarrayblade4.location = (-0.3286, -0.5692, 0.0424)
ob_orbitalsawarrayblade4.rotation_euler = (0.0, 0.0, 4.189)
ob_orbitalsawarrayblade4.scale = (0.5724, 0.9752, 0.2544)
ob_orbitalsawarrayblade5.parent = ob_assetroot_orbital_saw_array
ob_orbitalsawarrayblade5.location = (0.3286, -0.5692, 0.0424)
ob_orbitalsawarrayblade5.rotation_euler = (0.0, 0.0, 5.236)
ob_orbitalsawarrayblade5.scale = (0.5724, 0.9752, 0.2544)
ob_softtoparealight.parent = ob_assetroot_orbital_saw_array
ob_softtoparealight.location = (0.0, -4.0, 5.0)
ob_camera.parent = ob_assetroot_orbital_saw_array
ob_camera.location = (0.0, -6.0, 4.5)
ob_camera.rotation_euler = (1.047, 0.0, 0.0)
ob_assetroot_orbital_saw_array.location = (0.0, 0.0, 0.0)

# ---- collection membership
col_collection.objects.link(ob_orbitalsawarrayguidering)
col_collection.objects.link(ob_orbitalsawarrayblade0)
col_collection.objects.link(ob_orbitalsawarrayblade1)
col_collection.objects.link(ob_orbitalsawarrayblade2)
col_collection.objects.link(ob_orbitalsawarrayblade3)
col_collection.objects.link(ob_orbitalsawarrayblade4)
col_collection.objects.link(ob_orbitalsawarrayblade5)
col_collection.objects.link(ob_softtoparealight)
col_collection.objects.link(ob_camera)
col_collection.objects.link(ob_assetroot_orbital_saw_array)

# ---- scene / render settings (as saved in the file)
scene.camera = ob_camera
scene.frame_start = 1; scene.frame_end = 250; scene.frame_set(1)
scene.render.engine = 'BLENDER_EEVEE_NEXT'
scene.render.resolution_x = 512
scene.render.resolution_y = 512
scene.render.film_transparent = True
scene.cycles.sampling_pattern = 'TABULATED_SOBOL'
scene.view_settings.look = 'Medium High Contrast'
scene.view_settings.view_transform = 'Standard'
bpy.context.view_layer.update()
